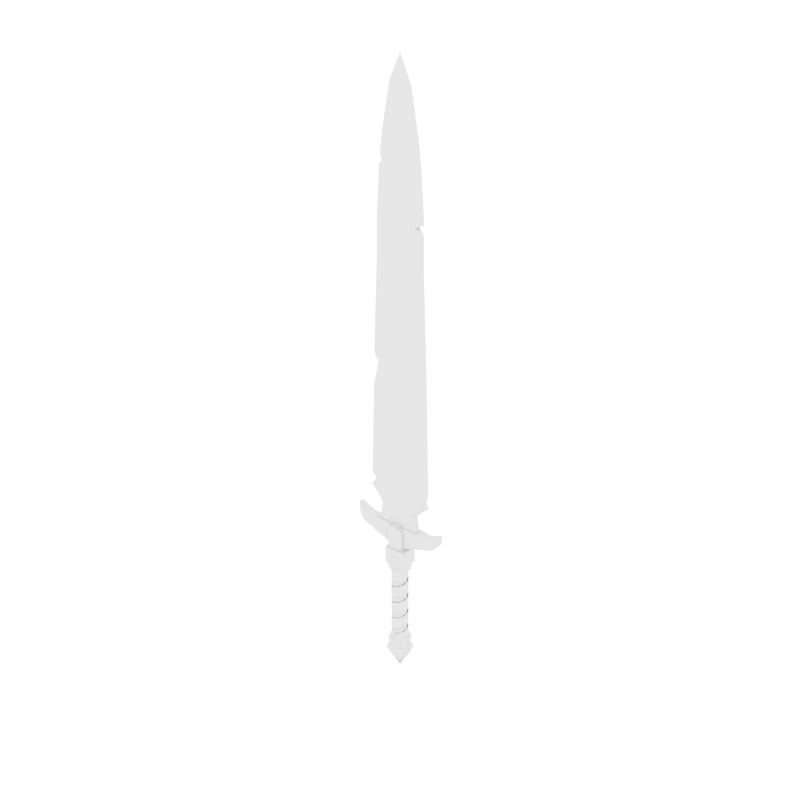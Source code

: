 # Source: Warrior_Sword.blend  (saved by Blender 2.79.0; exported with 4.5.12 LTS)
import bpy
from mathutils import Matrix  # noqa: F401  (used for matrix-valued properties, if any)

bpy.ops.wm.read_factory_settings(use_empty=True)
scene = bpy.context.scene
scene.name = 'Scene'

# ---- collections
col_collection_1 = bpy.data.collections.new('Collection 1'); scene.collection.children.link(col_collection_1)

# ---- materials (node trees are filled in below, after node groups)
mat_warrior_sword = bpy.data.materials.new('Warrior_Sword')
mat_warrior_sword.alpha_threshold = 0.0
mat_warrior_sword.roughness = 0.5

# ---- material node trees
mat_warrior_sword.use_nodes = True; mat_warrior_sword.node_tree.nodes.clear()
_N = mat_warrior_sword.node_tree.nodes; _L = mat_warrior_sword.node_tree.links
n0 = _N.new('ShaderNodeOutputMaterial'); n0.name = 'Material Output'; n0.location = (300, 300)
n1 = _N.new('ShaderNodeBsdfDiffuse'); n1.name = 'Diffuse BSDF'; n1.location = (10, 300)
_L.new(n1.outputs[0], n0.inputs[0])
n0.is_active_output = True

# ---- world
world_world = bpy.data.worlds.new('World'); scene.world = world_world
world_world.color = (1.0, 1.0, 1.0)
world_world.use_sun_shadow = False
world_world.sun_shadow_jitter_overblur = 0.0
world_world.cycles.sampling_method = 'NONE'
world_world.cycles.sample_map_resolution = 256

# ---- meshes
me_cylinder_002 = bpy.data.meshes.new('Cylinder.002')
me_cylinder_002.from_pydata([(0.0003142, -0.04327, -0.2421), (0.0003142, -0.04327, -0.2364), (0.01657, -0.04001, -0.2421), (0.01664, -0.03998, -0.2302), (0.03062, -0.03062, -0.2421), (0.03067, -0.03056, -0.2239), (0.04001, -0.01657, -0.2421), (0.04003, -0.0165, -0.2177), (0.0433, 1.855e-09, -0.2421), (0.0433, 7.443e-05, -0.2115), (0.04001, 0.01657, -0.2421), (0.03998, 0.01664, -0.2053), (0.03062, 0.03062, -0.2421), (0.03056, 0.03067, -0.199), (0.01657, 0.04001, -0.2421), (0.0165, 0.04003, -0.1928), (-3.71e-09, 0.0433, -0.2421), (-7.443e-05, 0.0433, -0.1866), (-0.01656, 0.04001, -0.2421), (-0.01664, 0.03998, -0.1804), (-0.03058, 0.03066, -0.2401), (-0.03067, 0.03056, -0.1742), (-0.03998, 0.01664, -0.2339), (-0.04003, 0.0165, -0.1679), (-0.0433, 7.443e-05, -0.2276), (-0.0433, -7.443e-05, -0.1617), (-0.04003, -0.0165, -0.2214), (-0.03998, -0.01664, -0.1555), (-0.03067, -0.03056, -0.2152), (-0.03056, -0.03067, -0.1493), (-0.01664, -0.03998, -0.209), (-0.0165, -0.04003, -0.143), (-7.442e-05, -0.0433, -0.2028), (7.443e-05, -0.0433, -0.1368), (0.0165, -0.04003, -0.1965), (0.01664, -0.03998, -0.1306), (0.03056, -0.03067, -0.1903), (0.03067, -0.03056, -0.1244), (0.03998, -0.01664, -0.1841), (0.04003, -0.0165, -0.1181), (0.0433, -7.441e-05, -0.1779), (0.0433, 7.444e-05, -0.1119), (0.04003, 0.0165, -0.1716), (0.03998, 0.01664, -0.1057), (0.03067, 0.03056, -0.1654), (0.03056, 0.03067, -0.09947), (0.01664, 0.03998, -0.1592), (0.0165, 0.04003, -0.09324), (7.443e-05, 0.0433, -0.153), (-7.443e-05, 0.0433, -0.08702), (-0.0165, 0.04003, -0.1467), (-0.01664, 0.03998, -0.0808), (-0.03056, 0.03067, -0.1405), (-0.03067, 0.03056, -0.07457), (-0.03998, 0.01664, -0.1343), (-0.04003, 0.0165, -0.06835), (-0.0433, 7.44e-05, -0.1281), (-0.0433, -7.445e-05, -0.06213), (-0.04003, -0.0165, -0.1218), (-0.03998, -0.01664, -0.0559), (-0.03067, -0.03056, -0.1156), (-0.03056, -0.03067, -0.04968), (-0.01664, -0.03998, -0.1094), (-0.0165, -0.04003, -0.04345), (-7.441e-05, -0.0433, -0.1032), (7.444e-05, -0.0433, -0.03723), (0.0165, -0.04003, -0.09695), (0.01664, -0.03998, -0.03101), (0.03056, -0.03067, -0.09073), (0.03067, -0.03056, -0.02478), (0.03998, -0.01664, -0.0845), (0.04003, -0.0165, -0.01856), (0.0433, -7.442e-05, -0.07828), (0.0433, 7.443e-05, -0.01234), (0.04003, 0.0165, -0.07206), (0.03998, 0.01664, -0.006112), (0.03067, 0.03056, -0.06583), (0.03056, 0.03067, 0.0001116), (0.01664, 0.03998, -0.05961), (0.0165, 0.04003, 0.006335), (7.44e-05, 0.0433, -0.05338), (-7.445e-05, 0.0433, 0.01256), (-0.0165, 0.04003, -0.04716), (-0.01664, 0.03998, 0.01878), (-0.03057, 0.03067, -0.04094), (-0.03067, 0.03056, 0.02501), (-0.03998, 0.01664, -0.03471), (-0.04003, 0.0165, 0.03123), (-0.0433, 7.437e-05, -0.02849), (-0.0433, -7.448e-05, 0.03745), (-0.04003, -0.0165, -0.02227), (-0.03998, -0.01664, 0.04368), (-0.03067, -0.03056, -0.01604), (-0.03056, -0.03067, 0.0499), (-0.01664, -0.03998, -0.009819), (-0.0165, -0.04003, 0.05612), (-7.442e-05, -0.0433, -0.003595), (7.443e-05, -0.0433, 0.06235), (0.0165, -0.04003, 0.002628), (0.01664, -0.03998, 0.06857), (0.03056, -0.03067, 0.008852), (0.03067, -0.03056, 0.0748), (0.03998, -0.01664, 0.01508), (0.04003, -0.0165, 0.08102), (0.0433, -7.44e-05, 0.0213), (0.0433, 7.445e-05, 0.08724), (0.04003, 0.0165, 0.02752), (0.03998, 0.01664, 0.09347), (0.03067, 0.03057, 0.03375), (0.03056, 0.03067, 0.09969), (0.01664, 0.03998, 0.03997), (0.0165, 0.04003, 0.1059), (7.437e-05, 0.0433, 0.04619), (-7.448e-05, 0.0433, 0.1121), (-0.0165, 0.04003, 0.05242), (-0.01664, 0.03998, 0.1184), (-0.03056, 0.03067, 0.05864), (-0.03067, 0.03056, 0.1246), (-0.03998, 0.01664, 0.06486), (-0.04003, 0.0165, 0.1308), (-0.0433, 7.442e-05, 0.07109), (-0.0433, -7.443e-05, 0.137), (-0.04003, -0.0165, 0.07731), (-0.03998, -0.01664, 0.1433), (-0.03067, -0.03056, 0.08354), (-0.03056, -0.03067, 0.1495), (-0.01664, -0.03998, 0.08976), (-0.01651, -0.04003, 0.1557), (-7.44e-05, -0.0433, 0.09598), (3.498e-05, -0.0433, 0.1609), (0.0165, -0.04003, 0.1022), (0.01657, -0.04001, 0.1609), (0.03057, -0.03067, 0.1084), (0.03062, -0.03062, 0.1609), (0.03998, -0.01664, 0.1147), (0.04001, -0.01657, 0.1609), (0.0433, -7.437e-05, 0.1209), (0.0433, 5.564e-08, 0.1609), (0.04003, 0.0165, 0.1271), (0.04001, 0.01657, 0.1609), (0.03067, 0.03057, 0.1333), (0.03062, 0.03062, 0.1609), (0.01664, 0.03998, 0.1395), (0.01657, 0.04001, 0.1609), (7.442e-05, 0.0433, 0.1458), (-2.782e-09, 0.0433, 0.1609), (-0.0165, 0.04003, 0.152), (-0.01657, 0.04001, 0.1609), (-0.03037, 0.03082, 0.1582), (-0.03037, 0.03082, 0.1609), (0.04072, 0.04072, 0.232), (0.04072, -0.04072, 0.232), (0.04072, 0.04072, 0.4063), (0.04072, -0.04072, 0.4063), (0.2224, 0.02198, 0.3735), (0.2224, -0.02198, 0.3735), (0.2133, 0.02198, 0.4338), (0.2133, -0.02198, 0.4338), (0.2478, 0.01719, 0.4029), (0.2388, 0.02198, 0.4469), (0.2478, -0.01719, 0.4029), (0.2388, -0.02198, 0.4469), (0.1798, 0.02198, 0.4225), (0.1463, 0.02491, 0.424), (0.1798, -0.02198, 0.4225), (0.1463, -0.02491, 0.424), (0.1798, -0.02198, 0.356), (0.1457, -0.02491, 0.3421), (0.1798, 0.02198, 0.356), (0.1457, 0.02491, 0.3421), (0.2582, 0.0125, 0.4631), (0.2559, 0.0125, 0.4389), (0.2559, -0.0125, 0.4389), (0.2582, -0.0125, 0.4631), (0.05813, 0.04596, 0.2008), (0.05813, -0.04596, 0.2008), (0.05813, 0.04596, 0.2909), (0.05813, -0.04596, 0.2909), (0.04848, 0.03138, 0.2299), (0.04848, -0.03138, 0.2299), (0.04848, 0.03138, 0.1577), (0.04848, -0.03138, 0.1577), (0.1526, 0.02198, 0.4225), (0.1526, -0.02198, 0.4225), (0.1522, -0.02198, 0.352), (0.1522, 0.02198, 0.352), (0.1227, 0.02491, 0.424), (0.06893, 0.02491, 0.424), (0.06893, -0.02491, 0.424), (0.1227, -0.02491, 0.424), (0.06893, -0.02491, 0.32), (0.1227, -0.02491, 0.3393), (0.06893, 0.02491, 0.32), (0.1227, 0.02491, 0.3393), (-0.04072, 0.04072, 0.232), (-0.04072, -0.04072, 0.232), (-0.04072, 0.04072, 0.4063), (-0.04072, -0.04072, 0.4063), (0.0, 0.05759, 0.232), (0.0, -0.05759, 0.232), (0.0, 0.05759, 0.4409), (0.0, -0.05759, 0.4409), (-0.2224, 0.02198, 0.3735), (-0.2224, -0.02198, 0.3735), (-0.2133, 0.02198, 0.4338), (-0.2133, -0.02198, 0.4338), (0.0, -0.02491, 0.424), (0.0, 0.02491, 0.424), (0.0, -0.02491, 0.2769), (0.0, 0.02491, 0.2769), (-0.2478, 0.01719, 0.4029), (-0.2388, 0.02198, 0.4469), (-0.2478, -0.01719, 0.4029), (-0.2388, -0.02198, 0.4469), (-0.1798, 0.02198, 0.4225), (-0.1463, 0.02491, 0.424), (-0.1798, -0.02198, 0.4225), (-0.1463, -0.02491, 0.424), (-0.1798, -0.02198, 0.356), (-0.1457, -0.02491, 0.3421), (-0.1798, 0.02198, 0.356), (-0.1457, 0.02491, 0.3421), (-0.2582, 0.0125, 0.4631), (-0.2559, 0.0125, 0.4389), (-0.2559, -0.0125, 0.4389), (-0.2582, -0.0125, 0.4631), (-0.05813, 0.04596, 0.2008), (-0.05813, -0.04596, 0.2008), (-0.05813, 0.04596, 0.2909), (-0.05813, -0.04596, 0.2909), (0.0, 0.06499, 0.2008), (0.0, -0.06499, 0.2008), (0.0, 0.06499, 0.3088), (0.0, -0.06499, 0.3088), (-0.04848, 0.03138, 0.2299), (-0.04848, -0.03138, 0.2299), (0.0, 0.04437, 0.2299), (0.0, -0.04437, 0.2299), (-0.04848, 0.03138, 0.1577), (0.0, 0.04437, 0.1577), (0.0, -0.04437, 0.1577), (-0.04848, -0.03138, 0.1577), (-0.1526, 0.02198, 0.4225), (-0.1526, -0.02198, 0.4225), (-0.1522, -0.02198, 0.352), (-0.1522, 0.02198, 0.352), (-0.1227, 0.02491, 0.424), (-0.06893, 0.02491, 0.424), (-0.06893, -0.02491, 0.424), (-0.1227, -0.02491, 0.424), (-0.06893, -0.02491, 0.32), (-0.1227, -0.02491, 0.3393), (-0.06893, 0.02491, 0.32), (-0.1227, 0.02491, 0.3393), (0.04072, 0.04072, 0.2702), (0.05759, -2.517e-09, 0.2702), (0.04072, -0.04072, 0.2702), (0.02948, -0.02948, 0.2462), (0.02948, 0.02948, 0.2462), (0.04169, -2.9e-09, 0.2462), (0.06941, 0.01685, 0.4121), (0.06941, -0.01685, 0.4121), (0.1256, -1.314e-09, 0.4121), (0.1062, 0.01685, 0.4121), (0.1062, -0.01685, 0.4121), (0.07832, -1.313e-09, 2.485), (0.09148, -1.313e-09, 2.413), (0.03636, 0.01685, 2.576), (0.05935, 0.01685, 2.441), (0.05935, -0.01685, 2.441), (0.03636, -0.01685, 2.576), (0.05753, -1.313e-09, 2.588), (0.05417, -0.01685, 1.984), (0.04623, -0.01685, 2.252), (0.0413, -0.01685, 2.376), (0.09668, 0.01685, 1.984), (0.08733, 0.01685, 2.252), (0.06831, 0.01685, 2.376), (0.09668, -0.01685, 1.984), (0.08733, -0.01685, 2.252), (0.06831, -0.01685, 2.376), (0.0413, 0.01685, 2.376), (0.04623, 0.01685, 2.252), (0.05417, 0.01685, 1.984), (0.09948, -1.313e-09, 2.376), (0.1161, -1.313e-09, 2.252), (0.1347, -3.898e-09, 2.004), (0.06121, 0.01685, 1.291), (0.1568, -1.314e-09, 1.291), (0.1165, -0.01685, 1.291), (0.06121, -0.01685, 1.291), (0.1165, 0.01685, 1.291), (0.04513, 0.01685, 0.5854), (0.1802, -1.469e-09, 0.5887), (0.1471, -0.01685, 0.5876), (0.04513, -0.01685, 0.5854), (0.1471, 0.01685, 0.5876), (0.1307, -0.01685, 0.6178), (0.0456, -0.01685, 0.6339), (0.1307, 0.01685, 0.6178), (0.0456, 0.01685, 0.6339), (0.1665, 1.8e-09, 0.619), (0.1331, -0.01685, 0.6326), (0.05775, -0.01685, 0.656), (0.1331, 0.01685, 0.6326), (0.05775, 0.01685, 0.656), (0.1763, 2.885e-09, 0.6661), (0.04349, -0.01685, 2.441), (0.04349, 0.01685, 2.441), (-0.04072, 0.04072, 0.2702), (-0.05759, -2.517e-09, 0.2702), (-0.04072, -0.04072, 0.2702), (-0.02948, -0.02948, 0.2462), (-0.02948, 0.02948, 0.2462), (-0.04169, -2.9e-09, 0.2462), (-0.06962, 0.01685, 0.4121), (-0.06962, -0.01685, 0.4121), (-0.1258, -1.314e-09, 0.4121), (-0.1064, 0.01685, 0.4121), (-0.1064, -0.01685, 0.4121), (-0.07823, -1.313e-09, 2.485), (-0.09139, -1.313e-09, 2.413), (-0.03628, 0.01685, 2.576), (-0.05926, 0.01685, 2.441), (-0.05926, -0.01685, 2.441), (-0.03628, -0.01685, 2.576), (-0.05744, -1.313e-09, 2.588), (-0.05409, -0.01685, 1.984), (-0.04614, -0.01685, 2.252), (-0.04121, -0.01685, 2.376), (-0.0966, 0.01685, 1.984), (-0.08724, 0.01685, 2.252), (-0.06822, 0.01685, 2.376), (-0.0966, -0.01685, 1.984), (-0.08724, -0.01685, 2.252), (-0.06822, -0.01685, 2.376), (-0.04121, 0.01685, 2.376), (-0.04614, 0.01685, 2.252), (-0.05409, 0.01685, 1.984), (-0.0994, -1.313e-09, 2.376), (-0.1175, -1.313e-09, 2.229), (-0.1332, -1.313e-09, 1.984), (0.0, 0.05759, 0.2702), (0.0, -0.05759, 0.2702), (0.0, 0.04169, 0.2462), (0.0, -0.04169, 0.2462), (-0.0001047, -0.01685, 0.4121), (-0.0001047, 0.01685, 0.4121), (4.183e-05, -0.0002817, 2.709), (4.183e-05, -0.01685, 2.668), (4.183e-05, 0.01685, 2.668), (4.183e-05, 0.01685, 1.984), (4.183e-05, 0.01685, 2.252), (4.183e-05, 0.01685, 2.376), (4.183e-05, -0.01685, 2.376), (4.183e-05, -0.01685, 2.252), (4.183e-05, -0.01685, 1.984), (-0.06121, 0.01685, 1.291), (0.0, -0.01685, 1.291), (-0.1616, -3.236e-10, 1.156), (-0.1165, -0.01685, 1.291), (0.0, 0.01685, 1.291), (-0.06121, -0.01685, 1.291), (-0.1165, 0.01685, 1.291), (-0.04513, 0.01685, 0.5854), (0.0, -0.01685, 0.5854), (-0.1815, 2.36e-09, 0.5943), (-0.1503, -0.01685, 0.6054), (0.0, 0.01685, 0.5854), (-0.04513, -0.01685, 0.5854), (-0.1503, 0.01685, 0.6054), (-0.1148, -0.01685, 0.6339), (0.0, 0.01685, 0.6339), (-0.0456, -0.01685, 0.6339), (-0.1148, 0.01685, 0.6339), (-0.0456, 0.01685, 0.6339), (0.0, -0.01685, 0.6339), (-0.1507, 3.852e-09, 0.6339), (-0.1362, -0.01685, 0.6583), (0.0, 0.01685, 0.656), (-0.05775, -0.01685, 0.656), (-0.1362, 0.01685, 0.6583), (-0.05775, 0.01685, 0.656), (0.0, -0.01685, 0.656), (-0.176, 2.168e-09, 0.6648), (4.183e-05, -0.01685, 2.441), (-0.04341, -0.01685, 2.441), (-0.04341, 0.01685, 2.441), (4.183e-05, 0.01685, 2.441), (2.782e-09, 0.0, -0.4673), (0.05033, -0.05033, -0.3454), (0.05033, 0.05033, -0.3454), (0.07118, -4.951e-09, -0.3454), (-0.05033, -0.05033, -0.3454), (-0.05033, 0.05033, -0.3454), (-0.07118, -4.951e-09, -0.3454), (-7.397e-10, 0.07118, -0.3454), (-7.397e-10, -0.07118, -0.3454), (-2.923e-10, -0.0512, -0.3155), (-2.923e-10, 0.0512, -0.3155), (-0.0512, -3.561e-09, -0.3155), (-0.0362, 0.0362, -0.3155), (-0.0362, -0.0362, -0.3155), (0.0512, -3.561e-09, -0.3155), (0.0362, 0.0362, -0.3155), (0.0362, -0.0362, -0.3155), (0.04297, -0.04297, -0.2801), (0.04297, 0.04297, -0.2801), (0.06077, -4.227e-09, -0.2801), (-0.04297, -0.04297, -0.2801), (-0.04297, 0.04297, -0.2801), (-0.06077, -4.227e-09, -0.2801), (0.0, 0.06077, -0.2801), (0.0, -0.06077, -0.2801), (0.0, -0.04169, -0.2327), (0.0, 0.04169, -0.2327), (-0.04169, -2.9e-09, -0.2327), (-0.02948, 0.02948, -0.2327), (-0.02948, -0.02948, -0.2327), (0.04169, -2.9e-09, -0.2327), (0.02948, 0.02948, -0.2327), (0.02948, -0.02948, -0.2327), (0.1337, -1.313e-09, 1.957), (0.09668, 0.001341, 1.984), (-0.1568, -1.149e-09, 1.321), (-0.1165, -0.0007396, 1.291), (-0.1117, -1.313e-09, 2.276), (-0.08724, 0.000895, 2.252), (0.03582, 0.01685, 0.5199), (-0.0001047, -0.01685, 0.5199), (0.1098, -1.435e-09, 0.5199), (0.0904, -0.01685, 0.5199), (-0.0001047, 0.01685, 0.5199), (0.03582, -0.01685, 0.5199), (0.0904, 0.01685, 0.5199), (-0.03603, 0.01685, 0.5199), (-0.1106, 1.548e-09, 0.5199), (-0.09208, -0.01685, 0.5199), (-0.03603, -0.01685, 0.5199), (-0.09208, 0.01685, 0.5199), (0.09917, -0.01685, 1.798), (0.05458, 0.01685, 1.798), (4.183e-05, -0.01685, 1.798), (4.183e-05, 0.01685, 1.798), (0.05458, -0.01685, 1.798), (0.09917, 0.01685, 1.798), (-0.1357, -1.27e-09, 1.806), (-0.09909, -0.01685, 1.798), (-0.0545, 0.01685, 1.798), (-0.0545, -0.01685, 1.798), (-0.09909, 0.01685, 1.798), (0.1361, -1.313e-09, 1.778)], [], [(0, 2, 3, 1), (2, 4, 5, 3), (4, 6, 7, 5), (6, 8, 9, 7), (8, 10, 11, 9), (10, 12, 13, 11), (12, 14, 15, 13), (14, 16, 17, 15), (16, 18, 19, 17), (18, 20, 21, 19), (20, 22, 23, 21), (22, 24, 25, 23), (24, 26, 27, 25), (26, 28, 29, 27), (28, 30, 31, 29), (30, 32, 33, 31), (32, 34, 35, 33), (34, 36, 37, 35), (36, 38, 39, 37), (38, 40, 41, 39), (40, 42, 43, 41), (42, 44, 45, 43), (44, 46, 47, 45), (46, 48, 49, 47), (48, 50, 51, 49), (50, 52, 53, 51), (52, 54, 55, 53), (54, 56, 57, 55), (56, 58, 59, 57), (58, 60, 61, 59), (60, 62, 63, 61), (62, 64, 65, 63), (64, 66, 67, 65), (66, 68, 69, 67), (68, 70, 71, 69), (70, 72, 73, 71), (72, 74, 75, 73), (74, 76, 77, 75), (76, 78, 79, 77), (78, 80, 81, 79), (80, 82, 83, 81), (82, 84, 85, 83), (84, 86, 87, 85), (86, 88, 89, 87), (88, 90, 91, 89), (90, 92, 93, 91), (92, 94, 95, 93), (94, 96, 97, 95), (96, 98, 99, 97), (98, 100, 101, 99), (100, 102, 103, 101), (102, 104, 105, 103), (104, 106, 107, 105), (106, 108, 109, 107), (108, 110, 111, 109), (110, 112, 113, 111), (112, 114, 115, 113), (114, 116, 117, 115), (116, 118, 119, 117), (118, 120, 121, 119), (120, 122, 123, 121), (122, 124, 125, 123), (124, 126, 127, 125), (126, 128, 129, 127), (128, 130, 131, 129), (130, 132, 133, 131), (132, 134, 135, 133), (134, 136, 137, 135), (136, 138, 139, 137), (138, 140, 141, 139), (140, 142, 143, 141), (142, 144, 145, 143), (144, 146, 147, 145), (146, 148, 149, 147), (150, 198, 200, 152), (199, 151, 153, 201), (151, 150, 152, 153), (152, 200, 201, 153), (154, 156, 159, 158), (191, 193, 169, 167), (155, 166, 168, 154), (157, 164, 166, 155), (156, 162, 164, 157), (199, 198, 150, 151), (187, 207, 206, 188), (158, 159, 170, 171), (189, 191, 167, 165), (192, 209, 207, 187), (182, 183, 164, 162), (188, 206, 208, 190), (183, 184, 166, 164), (190, 208, 209, 192), (184, 185, 168, 166), (186, 189, 165, 163), (185, 182, 162, 168), (154, 168, 162, 156), (156, 157, 161, 159), (157, 155, 160, 161), (155, 154, 158, 160), (172, 171, 170, 173), (160, 158, 171, 172), (159, 161, 173, 170), (161, 160, 172, 173), (176, 232, 233, 177), (231, 230, 174, 175), (174, 176, 177, 175), (175, 177, 233, 231), (230, 232, 176, 174), (237, 179, 178, 236), (240, 239, 180, 181), (179, 237, 240, 181), (178, 179, 181, 180), (236, 178, 180, 239), (169, 163, 182, 185), (167, 169, 185, 184), (165, 167, 184, 183), (163, 165, 183, 182), (187, 188, 189, 186), (188, 190, 191, 189), (190, 192, 193, 191), (192, 187, 186, 193), (193, 186, 163, 169), (194, 196, 200, 198), (199, 201, 197, 195), (195, 197, 196, 194), (196, 197, 201, 200), (202, 210, 211, 204), (251, 219, 221, 253), (203, 202, 220, 218), (205, 203, 218, 216), (204, 205, 216, 214), (199, 195, 194, 198), (247, 248, 206, 207), (210, 223, 222, 211), (249, 217, 219, 251), (252, 247, 207, 209), (242, 214, 216, 243), (248, 250, 208, 206), (243, 216, 218, 244), (250, 252, 209, 208), (244, 218, 220, 245), (246, 215, 217, 249), (245, 220, 214, 242), (202, 204, 214, 220), (204, 211, 213, 205), (205, 213, 212, 203), (203, 212, 210, 202), (224, 225, 222, 223), (212, 224, 223, 210), (211, 222, 225, 213), (213, 225, 224, 212), (228, 229, 233, 232), (231, 227, 226, 230), (226, 227, 229, 228), (227, 231, 233, 229), (230, 226, 228, 232), (237, 236, 234, 235), (240, 241, 238, 239), (235, 241, 240, 237), (234, 238, 241, 235), (236, 239, 238, 234), (221, 245, 242, 215), (219, 244, 245, 221), (217, 243, 244, 219), (215, 242, 243, 217), (247, 246, 249, 248), (248, 249, 251, 250), (250, 251, 253, 252), (252, 253, 246, 247), (253, 221, 215, 246), (259, 255, 256, 257), (258, 254, 255, 259), (257, 256, 343, 345), (344, 342, 254, 258), (277, 281, 308, 268), (277, 268, 266, 284), (284, 266, 269, 280), (267, 350, 348, 271), (443, 351, 283, 441), (267, 271, 265, 268), (271, 270, 269, 265), (271, 348, 349, 270), (268, 265, 266), (265, 269, 266), (280, 269, 307, 274), (444, 272, 356, 442), (272, 273, 355, 356), (273, 274, 354, 355), (274, 307, 385, 354), (440, 278, 272, 444), (278, 279, 273, 272), (279, 280, 274, 273), (451, 422, 278, 440), (285, 279, 278, 286), (284, 280, 279, 285), (445, 275, 422, 451), (275, 276, 285, 286), (276, 277, 284, 285), (441, 283, 275, 445), (282, 276, 275, 283), (281, 277, 276, 282), (351, 352, 282, 283), (353, 388, 308, 281), (304, 305, 287, 291), (304, 291, 288, 306), (306, 288, 289, 302), (302, 289, 290, 303), (303, 290, 358, 383), (379, 361, 287, 305), (432, 368, 292, 428), (433, 295, 365, 429), (431, 294, 295, 433), (430, 293, 294, 431), (434, 296, 293, 430), (434, 428, 292, 296), (368, 372, 300, 292), (295, 298, 376, 365), (294, 297, 298, 295), (293, 301, 297, 294), (296, 299, 301, 293), (296, 292, 300, 299), (372, 379, 305, 300), (298, 303, 383, 376), (297, 302, 303, 298), (301, 306, 302, 297), (299, 304, 306, 301), (299, 300, 305, 304), (352, 353, 281, 282), (307, 269, 270), (385, 307, 270, 349), (268, 308, 267), (308, 388, 350, 267), (314, 312, 311, 310), (313, 314, 310, 309), (312, 345, 343, 311), (344, 313, 309, 342), (332, 323, 387, 336), (332, 339, 321, 323), (339, 335, 324, 321), (322, 326, 348, 350), (443, 448, 338, 351), (322, 323, 320, 326), (326, 320, 324, 325), (326, 325, 349, 348), (323, 321, 320), (320, 321, 324), (335, 329, 386, 324), (449, 442, 356, 327), (327, 356, 355, 328), (328, 355, 354, 329), (329, 354, 385, 386), (447, 449, 327, 333), (333, 327, 328, 334), (334, 328, 329, 335), (360, 424, 425), (340, 341, 333, 334), (339, 426, 334, 335), (359, 360, 425), (330, 341, 340, 331), (331, 427, 426), (448, 450, 330, 338), (337, 338, 330, 331), (336, 337, 331, 332), (351, 338, 337, 352), (353, 336, 387, 388), (381, 363, 357, 382), (381, 384, 359, 363), (384, 378, 360, 359), (378, 380, 362, 360), (380, 383, 358, 362), (379, 382, 357, 361), (432, 435, 364, 368), (438, 429, 365, 369), (437, 438, 369, 367), (436, 437, 367, 366), (439, 436, 366, 370), (439, 370, 364, 435), (368, 364, 375, 372), (369, 365, 376, 373), (367, 369, 373, 371), (366, 367, 371, 377), (370, 366, 377, 374), (370, 374, 375, 364), (372, 375, 382, 379), (373, 376, 383, 380), (371, 373, 380, 378), (377, 371, 378, 384), (374, 377, 384, 381), (374, 381, 382, 375), (352, 337, 336, 353), (386, 325, 324), (385, 349, 325, 386), (323, 322, 387), (387, 322, 350, 388), (392, 390, 389), (397, 393, 389), (391, 392, 389), (399, 404, 391, 396), (406, 413, 398, 405), (411, 410, 401, 400), (398, 402, 393, 397), (403, 405, 390, 392), (410, 412, 399, 401), (412, 407, 404, 399), (413, 409, 402, 398), (401, 399, 396, 394), (404, 403, 392, 391), (421, 414, 413, 406), (414, 418, 409, 413), (417, 415, 412, 410), (408, 406, 405, 403), (405, 398, 397, 390), (407, 408, 403, 404), (409, 411, 400, 402), (394, 396, 389), (396, 391, 389), (259, 257, 421, 419), (345, 312, 418, 414), (393, 395, 389), (390, 397, 389), (257, 345, 414, 421), (400, 401, 394, 395), (420, 419, 408, 407), (395, 394, 389), (258, 259, 419, 420), (344, 258, 420, 415), (314, 313, 417, 416), (313, 344, 415, 417), (312, 314, 416, 418), (415, 420, 407, 412), (416, 417, 410, 411), (418, 416, 411, 409), (402, 400, 395, 393), (419, 421, 406, 408), (275, 423, 422), (278, 423, 286), (286, 423, 275), (422, 423, 278), (446, 341, 330, 450), (446, 447, 333, 341), (425, 363, 359), (425, 424, 363), (426, 339, 332, 331), (334, 427, 340), (426, 427, 334), (340, 427, 331), (318, 439, 435, 315), (318, 317, 436, 439), (317, 319, 437, 436), (319, 316, 438, 437), (316, 346, 429, 438), (347, 315, 435, 432), (263, 260, 428, 434), (263, 434, 430, 262), (262, 430, 431, 264), (264, 431, 433, 261), (261, 433, 429, 346), (347, 432, 428, 260), (424, 360, 447, 446), (424, 446, 450, 363), (357, 363, 450, 448), (360, 362, 449, 447), (362, 358, 442, 449), (361, 357, 448, 443), (287, 441, 445, 291), (291, 445, 451, 288), (288, 451, 440, 289), (289, 440, 444, 290), (290, 444, 442, 358), (361, 443, 441, 287)])
me_cylinder_002.polygons.foreach_set('use_smooth', [True] * 370)
_k = set([(150, 151), (150, 152), (150, 198), (151, 153), (151, 199), (152, 153), (152, 200), (153, 201), (154, 158), (154, 168), (155, 160), (155, 166), (156, 159), (156, 162), (157, 161), (157, 164), (158, 171), (159, 170), (160, 172), (161, 173), (162, 182), (163, 165), (163, 169), (163, 182), (163, 186), (164, 183), (165, 167), (165, 183), (165, 189), (166, 184), (167, 169), (167, 184), (167, 191), (168, 185), (169, 185), (169, 193), (170, 171), (170, 173), (172, 173), (174, 175), (174, 176), (174, 230), (175, 177), (175, 231), (176, 177), (176, 232), (177, 233), (178, 179), (178, 180), (178, 236), (179, 181), (179, 237), (180, 181), (180, 239), (181, 240), (182, 183), (182, 185), (183, 184), (184, 185), (186, 187), (187, 207), (188, 189), (188, 206), (190, 191), (190, 208), (192, 193), (192, 209), (194, 195), (194, 196), (194, 198), (195, 197), (195, 199), (196, 197), (196, 200), (197, 201), (198, 200), (199, 201), (200, 201), (202, 210), (202, 220), (203, 212), (203, 218), (204, 211), (204, 214), (205, 213), (205, 216), (206, 248), (207, 247), (208, 209), (208, 250), (209, 252), (210, 223), (211, 222), (212, 224), (213, 225), (214, 242), (215, 217), (215, 221), (215, 242), (215, 246), (216, 243), (217, 219), (217, 243), (217, 249), (218, 244), (219, 221), (219, 244), (219, 251), (220, 245), (221, 245), (221, 253), (222, 223), (222, 225), (224, 225), (226, 227), (226, 228), (226, 230), (227, 229), (227, 231), (228, 229), (228, 232), (229, 233), (234, 235), (234, 236), (234, 238), (235, 237), (235, 241), (238, 239), (238, 241), (240, 241), (242, 243), (242, 245), (243, 244), (244, 245), (246, 247), (248, 249), (250, 251), (252, 253), (262, 430), (263, 434), (264, 431), (265, 266), (265, 271), (266, 284), (267, 268), (267, 350), (268, 277), (269, 270), (269, 280), (270, 349), (271, 348), (275, 276), (275, 286), (275, 422), (275, 423), (275, 445), (276, 277), (278, 279), (278, 286), (278, 422), (278, 423), (278, 440), (279, 280), (284, 285), (285, 286), (288, 306), (288, 451), (289, 302), (289, 440), (291, 304), (291, 445), (293, 301), (293, 430), (294, 297), (294, 431), (296, 299), (296, 434), (297, 302), (299, 304), (301, 306), (317, 436), (318, 439), (319, 437), (320, 321), (320, 326), (321, 339), (322, 323), (322, 350), (323, 332), (324, 325), (324, 335), (325, 349), (326, 348), (330, 331), (330, 450), (331, 332), (331, 340), (331, 426), (331, 427), (333, 334), (333, 447), (334, 335), (334, 340), (334, 426), (334, 427), (339, 426), (340, 341), (341, 446), (348, 349), (348, 350), (359, 360), (359, 363), (359, 384), (360, 378), (360, 424), (360, 425), (360, 447), (363, 381), (363, 424), (363, 425), (363, 450), (366, 367), (366, 370), (366, 377), (366, 436), (367, 371), (367, 437), (370, 374), (370, 439), (371, 377), (371, 378), (374, 377), (374, 381), (377, 384), (390, 392), (390, 397), (391, 392), (391, 396), (393, 395), (393, 397), (394, 395), (394, 396), (398, 402), (398, 405), (399, 401), (399, 404), (400, 401), (400, 402), (403, 404), (403, 405), (422, 451), (424, 446)])
me_cylinder_002.attributes.new('sharp_edge', 'BOOLEAN', 'EDGE').data.foreach_set('value', [ (min(e.vertices), max(e.vertices)) in _k for e in me_cylinder_002.edges])
_uv = me_cylinder_002.uv_layers.new(name='Default')
_uv.uv.foreach_set('vector', [0.659, 0.5493, 0.6565, 0.5427, 0.6613, 0.5409, 0.6613, 0.5484, 0.6565, 0.5427, 0.654, 0.5362, 0.6613, 0.5334, 0.6613, 0.5409, 0.654, 0.5362, 0.6515, 0.5296, 0.6613, 0.5258, 0.6613, 0.5334, 0.6515, 0.5296, 0.649, 0.523, 0.6613, 0.5183, 0.6613, 0.5258, 0.649, 0.523, 0.6464, 0.5165, 0.6613, 0.5108, 0.6613, 0.5183, 0.6464, 0.5165, 0.6439, 0.5099, 0.6613, 0.5033, 0.6613, 0.5108, 0.6439, 0.5099, 0.6414, 0.5034, 0.6613, 0.4958, 0.6613, 0.5033, 0.6414, 0.5034, 0.6389, 0.4968, 0.6613, 0.4883, 0.6613, 0.4958, 0.6389, 0.4968, 0.6364, 0.4903, 0.6613, 0.4807, 0.6613, 0.4883, 0.6364, 0.4903, 0.6347, 0.4834, 0.6613, 0.4732, 0.6613, 0.4807, 0.6347, 0.4834, 0.6347, 0.4759, 0.6613, 0.4657, 0.6613, 0.4732, 0.6347, 0.4759, 0.6347, 0.4684, 0.6613, 0.4582, 0.6613, 0.4657, 0.6347, 0.4684, 0.6347, 0.4608, 0.6613, 0.4507, 0.6613, 0.4582, 0.6347, 0.4608, 0.6347, 0.4533, 0.6613, 0.4432, 0.6613, 0.4507, 0.6347, 0.4533, 0.6347, 0.4458, 0.6613, 0.4356, 0.6613, 0.4432, 0.6347, 0.4458, 0.6347, 0.4383, 0.6613, 0.4281, 0.6613, 0.4356, 0.6347, 0.4383, 0.6347, 0.4308, 0.6613, 0.4206, 0.6613, 0.4281, 0.6347, 0.4308, 0.6347, 0.4233, 0.6613, 0.4131, 0.6613, 0.4206, 0.6347, 0.4233, 0.6347, 0.4158, 0.6613, 0.4056, 0.6613, 0.4131, 0.6347, 0.4158, 0.6347, 0.4082, 0.6613, 0.3981, 0.6613, 0.4056, 0.6347, 0.4082, 0.6347, 0.4007, 0.6613, 0.3906, 0.6613, 0.3981, 0.6347, 0.4007, 0.6347, 0.3932, 0.6613, 0.383, 0.6613, 0.3906, 0.6347, 0.3932, 0.6347, 0.3857, 0.6613, 0.3755, 0.6613, 0.383, 0.6347, 0.3857, 0.6347, 0.3782, 0.6613, 0.368, 0.6613, 0.3755, 0.6347, 0.3782, 0.6347, 0.3707, 0.6613, 0.3605, 0.6613, 0.368, 0.6347, 0.3707, 0.6347, 0.3631, 0.6613, 0.353, 0.6613, 0.3605, 0.6347, 0.3631, 0.6347, 0.3556, 0.6613, 0.3455, 0.6613, 0.353, 0.6347, 0.3556, 0.6347, 0.3481, 0.6613, 0.3379, 0.6613, 0.3455, 0.6347, 0.3481, 0.6347, 0.3406, 0.6613, 0.3304, 0.6613, 0.3379, 0.6347, 0.3406, 0.6347, 0.3331, 0.6613, 0.3229, 0.6613, 0.3304, 0.6347, 0.3331, 0.6347, 0.3256, 0.6613, 0.3154, 0.6613, 0.3229, 0.6347, 0.3256, 0.6347, 0.318, 0.6613, 0.3079, 0.6613, 0.3154, 0.6347, 0.318, 0.6347, 0.3105, 0.6613, 0.3004, 0.6613, 0.3079, 0.6347, 0.3105, 0.6347, 0.303, 0.6613, 0.2928, 0.6613, 0.3004, 0.6347, 0.303, 0.6347, 0.2955, 0.6613, 0.2853, 0.6613, 0.2928, 0.6347, 0.2955, 0.6347, 0.288, 0.6613, 0.2778, 0.6613, 0.2853, 0.6347, 0.288, 0.6347, 0.2805, 0.6613, 0.2703, 0.6613, 0.2778, 0.6347, 0.2805, 0.6347, 0.2729, 0.6613, 0.2628, 0.6613, 0.2703, 0.6347, 0.2729, 0.6347, 0.2654, 0.6613, 0.2553, 0.6613, 0.2628, 0.6347, 0.2654, 0.6347, 0.2579, 0.6613, 0.2477, 0.6613, 0.2553, 0.6347, 0.2579, 0.6347, 0.2504, 0.6613, 0.2402, 0.6613, 0.2477, 0.6347, 0.2504, 0.6347, 0.2429, 0.6613, 0.2327, 0.6613, 0.2402, 0.6347, 0.2429, 0.6347, 0.2354, 0.6613, 0.2252, 0.6613, 0.2327, 0.6347, 0.2354, 0.6347, 0.2278, 0.6613, 0.2177, 0.6613, 0.2252, 0.6347, 0.2278, 0.6347, 0.2203, 0.6613, 0.2102, 0.6613, 0.2177, 0.6347, 0.2203, 0.6347, 0.2128, 0.6613, 0.2026, 0.6613, 0.2102, 0.6347, 0.2128, 0.6347, 0.2053, 0.6613, 0.1951, 0.6613, 0.2026, 0.6347, 0.2053, 0.6347, 0.1978, 0.6613, 0.1876, 0.6613, 0.1951, 0.6347, 0.1978, 0.6347, 0.1903, 0.6613, 0.1801, 0.6613, 0.1876, 0.6347, 0.1903, 0.6347, 0.1828, 0.6613, 0.1726, 0.6613, 0.1801, 0.6347, 0.1828, 0.6347, 0.1752, 0.6613, 0.1651, 0.6613, 0.1726, 0.6347, 0.1752, 0.6347, 0.1677, 0.6613, 0.1576, 0.6613, 0.1651, 0.6347, 0.1677, 0.6347, 0.1602, 0.6613, 0.15, 0.6613, 0.1576, 0.6347, 0.1602, 0.6347, 0.1527, 0.6613, 0.1425, 0.6613, 0.15, 0.6347, 0.1527, 0.6347, 0.1452, 0.6613, 0.135, 0.6613, 0.1425, 0.6347, 0.1452, 0.6347, 0.1377, 0.6613, 0.1275, 0.6613, 0.135, 0.6347, 0.1377, 0.6347, 0.1301, 0.6613, 0.12, 0.6613, 0.1275, 0.6347, 0.1301, 0.6347, 0.1226, 0.6613, 0.1125, 0.6613, 0.12, 0.6347, 0.1226, 0.6347, 0.1151, 0.6613, 0.1049, 0.6613, 0.1125, 0.6347, 0.1151, 0.6347, 0.1076, 0.6613, 0.09742, 0.6613, 0.1049, 0.6347, 0.1076, 0.6347, 0.1001, 0.6613, 0.08991, 0.6613, 0.09742, 0.6347, 0.1001, 0.6347, 0.09256, 0.6613, 0.08239, 0.6613, 0.08991, 0.6347, 0.09256, 0.6347, 0.08504, 0.6613, 0.07487, 0.6613, 0.08239, 0.6347, 0.08504, 0.6347, 0.07753, 0.6609, 0.06752, 0.6613, 0.07487, 0.6347, 0.07753, 0.6347, 0.07001, 0.6584, 0.06096, 0.6609, 0.06752, 0.6347, 0.07001, 0.6347, 0.0625, 0.6559, 0.0544, 0.6584, 0.06096, 0.6347, 0.0625, 0.6347, 0.05498, 0.6534, 0.04785, 0.6559, 0.0544, 0.6347, 0.05498, 0.6347, 0.04746, 0.6508, 0.04129, 0.6534, 0.04785, 0.6347, 0.04746, 0.6347, 0.03995, 0.6483, 0.03474, 0.6508, 0.04129, 0.6347, 0.03995, 0.6347, 0.03243, 0.6458, 0.02818, 0.6483, 0.03474, 0.6347, 0.03243, 0.6347, 0.02491, 0.6433, 0.02162, 0.6458, 0.02818, 0.6347, 0.02491, 0.6347, 0.0174, 0.6408, 0.01507, 0.6433, 0.02162, 0.6347, 0.0174, 0.6347, 0.009882, 0.6383, 0.008509, 0.6408, 0.01507, 0.6347, 0.009882, 0.6347, 0.002366, 0.6358, 0.001953, 0.6383, 0.008509, 0.755, 0.07514, 0.755, 0.09416, 0.6649, 0.09416, 0.6798, 0.07514, 0.755, 0.02097, 0.755, 0.04, 0.6798, 0.04, 0.6649, 0.02097, 0.755, 0.04, 0.755, 0.07514, 0.6798, 0.07514, 0.6798, 0.04, 0.1225, 0.009232, 0.1455, 0.001953, 0.1455, 0.05166, 0.1225, 0.04438, 0.5059, 0.01842, 0.4799, 0.02232, 0.4742, 0.01135, 0.4933, 0.007297, 0.8939, 0.09219, 0.8724, 0.09219, 0.8724, 0.08216, 0.8939, 0.08216, 0.8927, 0.04514, 0.8927, 0.06501, 0.8737, 0.06501, 0.8737, 0.04514, 0.6187, 0.02236, 0.6139, 0.03683, 0.5852, 0.03684, 0.5927, 0.01846, 0.003215, 0.2111, 0.003215, 0.1958, 0.02219, 0.1958, 0.02219, 0.2111, 0.6824, 0.151, 0.6824, 0.2007, 0.6649, 0.1934, 0.6649, 0.1582, 0.001953, 0.1479, 0.001953, 0.1182, 0.02345, 0.1182, 0.02345, 0.1479, 0.4933, 0.007297, 0.4742, 0.01135, 0.4673, 0.001953, 0.4778, 0.003001, 0.6145, 0.06177, 0.578, 0.06177, 0.5791, 0.05181, 0.6145, 0.05155, 0.529, 0.08492, 0.5476, 0.1147, 0.4842, 0.1147, 0.4842, 0.08492, 0.003215, 0.1841, 0.02219, 0.1841, 0.02219, 0.1958, 0.003215, 0.1958, 0.6145, 0.08495, 0.6145, 0.1147, 0.551, 0.1147, 0.5696, 0.08495, 0.6139, 0.04859, 0.5834, 0.04875, 0.5852, 0.03684, 0.6139, 0.03683, 0.8939, 0.1168, 0.8939, 0.1519, 0.8724, 0.1519, 0.8724, 0.1168, 0.8927, 0.07705, 0.8737, 0.07705, 0.8737, 0.06501, 0.8927, 0.06501, 0.001953, 0.1711, 0.02345, 0.1711, 0.02345, 0.1813, 0.001953, 0.1813, 0.5152, 0.04871, 0.4848, 0.04855, 0.4848, 0.03679, 0.5135, 0.0368, 0.5059, 0.01842, 0.5135, 0.0368, 0.4848, 0.03679, 0.4799, 0.02232, 0.003215, 0.2111, 0.02219, 0.2111, 0.02219, 0.2235, 0.003215, 0.2235, 0.6187, 0.02236, 0.5927, 0.01846, 0.6053, 0.007242, 0.6244, 0.01134, 0.8927, 0.04514, 0.8737, 0.04514, 0.8758, 0.0284, 0.8906, 0.0284, 0.8886, 0.01244, 0.8778, 0.01244, 0.8778, 0.001953, 0.8886, 0.001953, 0.8906, 0.0284, 0.8758, 0.0284, 0.8778, 0.01244, 0.8886, 0.01244, 0.003215, 0.2235, 0.02219, 0.2235, 0.01809, 0.2344, 0.007309, 0.2344, 0.6244, 0.01134, 0.6053, 0.007242, 0.6208, 0.002931, 0.6313, 0.001953, 0.9517, 0.04983, 0.9255, 0.05805, 0.9255, 0.001953, 0.9517, 0.01017, 0.9712, 0.1043, 0.9712, 0.04824, 0.9963, 0.05645, 0.9963, 0.09612, 0.7586, 0.09441, 0.7975, 0.09441, 0.7975, 0.1341, 0.7586, 0.1341, 0.7586, 0.1341, 0.7975, 0.1341, 0.8052, 0.1605, 0.7586, 0.1605, 0.7586, 0.06802, 0.8052, 0.06802, 0.7975, 0.09441, 0.7586, 0.09441, 0.9226, 0.1308, 0.9226, 0.1091, 0.9488, 0.1021, 0.9596, 0.1209, 0.9362, 0.07943, 0.8992, 0.08934, 0.8992, 0.06768, 0.9254, 0.06067, 0.8088, 0.04528, 0.8088, 0.02361, 0.84, 0.02361, 0.84, 0.04528, 0.8088, 0.07236, 0.8088, 0.04528, 0.84, 0.04528, 0.84, 0.07236, 0.8088, 0.09402, 0.8088, 0.07236, 0.84, 0.07236, 0.84, 0.09402, 0.5195, 0.05177, 0.4842, 0.05151, 0.4848, 0.04855, 0.5152, 0.04871, 0.8939, 0.08216, 0.8724, 0.08216, 0.8737, 0.07705, 0.8927, 0.07705, 0.6145, 0.05155, 0.5791, 0.05181, 0.5834, 0.04875, 0.6139, 0.04859, 0.001953, 0.1813, 0.02345, 0.1813, 0.02219, 0.1841, 0.003215, 0.1841, 0.001953, 0.1479, 0.02345, 0.1479, 0.02345, 0.1711, 0.001953, 0.1711, 0.6145, 0.08495, 0.5696, 0.08495, 0.578, 0.06177, 0.6145, 0.06177, 0.8939, 0.1168, 0.8724, 0.1168, 0.8724, 0.09219, 0.8939, 0.09219, 0.529, 0.08492, 0.4842, 0.08492, 0.4842, 0.06173, 0.5207, 0.06173, 0.5207, 0.06173, 0.4842, 0.06173, 0.4842, 0.05151, 0.5195, 0.05177, 0.755, 0.1132, 0.6798, 0.1132, 0.6649, 0.09416, 0.755, 0.09416, 0.755, 0.02097, 0.6649, 0.02097, 0.6798, 0.001953, 0.755, 0.001953, 0.755, 0.1483, 0.6798, 0.1483, 0.6798, 0.1132, 0.755, 0.1132, 0.1686, 0.009232, 0.1686, 0.04438, 0.1455, 0.05166, 0.1455, 0.001953, 0.5059, 0.2109, 0.4933, 0.222, 0.4742, 0.218, 0.4799, 0.207, 0.8671, 0.06168, 0.8671, 0.07171, 0.8456, 0.07171, 0.8456, 0.06168, 0.8659, 0.1087, 0.8469, 0.1087, 0.8469, 0.08886, 0.8659, 0.08886, 0.6187, 0.207, 0.5927, 0.2109, 0.5852, 0.1926, 0.6139, 0.1926, 0.003215, 0.02523, 0.02219, 0.02523, 0.02219, 0.0405, 0.003215, 0.0405, 0.6824, 0.151, 0.7, 0.1582, 0.7, 0.1934, 0.6824, 0.2007, 0.001953, 0.08842, 0.02345, 0.08842, 0.02345, 0.1182, 0.001953, 0.1182, 0.4933, 0.222, 0.4778, 0.2263, 0.4673, 0.2274, 0.4742, 0.218, 0.6145, 0.1676, 0.6145, 0.1779, 0.5791, 0.1776, 0.578, 0.1676, 0.529, 0.1444, 0.4842, 0.1444, 0.4842, 0.1147, 0.5476, 0.1147, 0.003215, 0.05225, 0.003215, 0.0405, 0.02219, 0.0405, 0.02219, 0.05225, 0.6145, 0.1444, 0.5696, 0.1444, 0.551, 0.1147, 0.6145, 0.1147, 0.6139, 0.1808, 0.6139, 0.1926, 0.5852, 0.1926, 0.5834, 0.1806, 0.8671, 0.03704, 0.8456, 0.03704, 0.8456, 0.001953, 0.8671, 0.001953, 0.8659, 0.07682, 0.8659, 0.08886, 0.8469, 0.08886, 0.8469, 0.07682, 0.001953, 0.06523, 0.001953, 0.05501, 0.02345, 0.05501, 0.02345, 0.06523, 0.5152, 0.1806, 0.5135, 0.1925, 0.4848, 0.1925, 0.4848, 0.1808, 0.5059, 0.2109, 0.4799, 0.207, 0.4848, 0.1925, 0.5135, 0.1925, 0.003215, 0.02523, 0.003215, 0.01285, 0.02219, 0.01285, 0.02219, 0.02523, 0.6187, 0.207, 0.6244, 0.2181, 0.6053, 0.2222, 0.5927, 0.2109, 0.8659, 0.1087, 0.8638, 0.1255, 0.849, 0.1255, 0.8469, 0.1087, 0.8618, 0.1414, 0.8618, 0.1519, 0.851, 0.1519, 0.851, 0.1414, 0.8638, 0.1255, 0.8618, 0.1414, 0.851, 0.1414, 0.849, 0.1255, 0.003215, 0.01285, 0.007309, 0.001953, 0.01809, 0.001953, 0.02219, 0.01285, 0.6244, 0.2181, 0.6313, 0.2274, 0.6208, 0.2265, 0.6053, 0.2222, 0.8992, 0.04983, 0.8992, 0.01017, 0.9255, 0.001953, 0.9255, 0.05805, 0.9712, 0.1043, 0.9461, 0.09612, 0.9461, 0.05645, 0.9712, 0.04824, 0.7586, 0.04162, 0.7586, 0.001953, 0.7975, 0.001953, 0.7975, 0.04162, 0.7586, 0.1869, 0.7586, 0.1605, 0.8052, 0.1605, 0.7975, 0.1869, 0.7586, 0.06802, 0.7586, 0.04162, 0.7975, 0.04162, 0.8052, 0.06802, 0.9226, 0.1308, 0.9596, 0.1209, 0.9596, 0.1425, 0.9335, 0.1496, 0.9362, 0.07943, 0.9362, 0.1011, 0.91, 0.1081, 0.8992, 0.08934, 0.8088, 0.001953, 0.84, 0.001953, 0.84, 0.02361, 0.8088, 0.02361, 0.8088, 0.1157, 0.84, 0.1157, 0.84, 0.1428, 0.8088, 0.1428, 0.8088, 0.09402, 0.84, 0.09402, 0.84, 0.1157, 0.8088, 0.1157, 0.5195, 0.1776, 0.5152, 0.1806, 0.4848, 0.1808, 0.4842, 0.1778, 0.8671, 0.07171, 0.8659, 0.07682, 0.8469, 0.07682, 0.8456, 0.07171, 0.6145, 0.1779, 0.6139, 0.1808, 0.5834, 0.1806, 0.5791, 0.1776, 0.001953, 0.05501, 0.003215, 0.05225, 0.02219, 0.05225, 0.02345, 0.05501, 0.001953, 0.08842, 0.001953, 0.06523, 0.02345, 0.06523, 0.02345, 0.08842, 0.6145, 0.1444, 0.6145, 0.1676, 0.578, 0.1676, 0.5696, 0.1444, 0.8671, 0.03704, 0.8671, 0.06168, 0.8456, 0.06168, 0.8456, 0.03704, 0.529, 0.1444, 0.5207, 0.1676, 0.4842, 0.1676, 0.4842, 0.1444, 0.5207, 0.1676, 0.5195, 0.1776, 0.4842, 0.1778, 0.4842, 0.1676, 0.3869, 0.3199, 0.3872, 0.3324, 0.3721, 0.3323, 0.3723, 0.3196, 0.4015, 0.32, 0.4021, 0.3324, 0.3872, 0.3324, 0.3869, 0.3199, 0.3723, 0.3196, 0.3721, 0.3323, 0.3564, 0.3319, 0.3579, 0.3188, 0.416, 0.32, 0.4171, 0.3318, 0.4021, 0.3324, 0.4015, 0.32, 0.118, 0.1471, 0.1065, 0.147, 0.1087, 0.1191, 0.1155, 0.1192, 0.118, 0.1471, 0.1155, 0.1192, 0.1308, 0.131, 0.1333, 0.1469, 0.2924, 0.8534, 0.29, 0.8693, 0.2749, 0.881, 0.2771, 0.8531, 0.1082, 0.06036, 0.09375, 0.02209, 0.09454, 0.001953, 0.1201, 0.05491, 0.08961, 0.3962, 0.09535, 0.3153, 0.1193, 0.3156, 0.1129, 0.3978, 0.1082, 0.06036, 0.1201, 0.05491, 0.1267, 0.09977, 0.1155, 0.1192, 0.2786, 0.9453, 0.2672, 0.9397, 0.2749, 0.881, 0.2859, 0.9006, 0.2786, 0.9453, 0.2539, 0.9978, 0.253, 0.9773, 0.2672, 0.9397, 0.1155, 0.1192, 0.1267, 0.09977, 0.1308, 0.131, 0.2859, 0.9006, 0.2749, 0.881, 0.29, 0.8693, 0.2771, 0.8531, 0.2749, 0.881, 0.2681, 0.8812, 0.2655, 0.8533, 0.27, 0.6024, 0.2772, 0.6845, 0.2531, 0.6848, 0.2469, 0.6042, 0.2772, 0.6845, 0.2657, 0.8005, 0.2456, 0.8003, 0.2531, 0.6848, 0.2657, 0.8005, 0.2655, 0.8533, 0.2478, 0.8537, 0.2456, 0.8003, 0.2655, 0.8533, 0.2681, 0.8812, 0.249, 0.8818, 0.2478, 0.8537, 0.2888, 0.6007, 0.2963, 0.6843, 0.2772, 0.6845, 0.27, 0.6024, 0.2963, 0.6843, 0.2833, 0.8009, 0.2657, 0.8005, 0.2772, 0.6845, 0.2833, 0.8009, 0.2771, 0.8531, 0.2655, 0.8533, 0.2657, 0.8005, 0.3056, 0.5904, 0.3114, 0.6663, 0.2963, 0.6843, 0.2888, 0.6007, 0.2977, 0.8017, 0.2833, 0.8009, 0.2963, 0.6843, 0.3124, 0.698, 0.2924, 0.8534, 0.2771, 0.8531, 0.2833, 0.8009, 0.2977, 0.8017, 0.1319, 0.3994, 0.1382, 0.3158, 0.1543, 0.3335, 0.1485, 0.4095, 0.1382, 0.3158, 0.1244, 0.1992, 0.1388, 0.1984, 0.1542, 0.3019, 0.1244, 0.1992, 0.118, 0.1471, 0.1333, 0.1469, 0.1388, 0.1984, 0.1129, 0.3978, 0.1193, 0.3156, 0.1382, 0.3158, 0.1319, 0.3994, 0.1068, 0.1997, 0.1244, 0.1992, 0.1382, 0.3158, 0.1193, 0.3156, 0.1065, 0.147, 0.118, 0.1471, 0.1244, 0.1992, 0.1068, 0.1997, 0.09535, 0.3153, 0.08684, 0.2, 0.1068, 0.1997, 0.1193, 0.3156, 0.08876, 0.1467, 0.08999, 0.1186, 0.1087, 0.1191, 0.1065, 0.147, 0.138, 0.8976, 0.1051, 0.8887, 0.09796, 0.6154, 0.1219, 0.6159, 0.138, 0.8976, 0.1219, 0.6159, 0.1408, 0.6163, 0.1575, 0.8827, 0.3148, 0.1173, 0.298, 0.3839, 0.2791, 0.3843, 0.2953, 0.1025, 0.2953, 0.1025, 0.2791, 0.3843, 0.2551, 0.3848, 0.2624, 0.1114, 0.2624, 0.1114, 0.2551, 0.3848, 0.2285, 0.3854, 0.2375, 0.1107, 0.08033, 0.8895, 0.07137, 0.6147, 0.09796, 0.6154, 0.1051, 0.8887, 0.08247, 0.9488, 0.08149, 0.9203, 0.1009, 0.9196, 0.09814, 0.9485, 0.2553, 0.05179, 0.2581, 0.08054, 0.2387, 0.07987, 0.2396, 0.0513, 0.2792, 0.05267, 0.3016, 0.08326, 0.2581, 0.08054, 0.2553, 0.05179, 0.2905, 0.05187, 0.3176, 0.08368, 0.3016, 0.08326, 0.2792, 0.05267, 0.122, 0.9475, 0.1444, 0.9168, 0.1604, 0.9162, 0.1333, 0.9481, 0.122, 0.9475, 0.09814, 0.9485, 0.1009, 0.9196, 0.1444, 0.9168, 0.08149, 0.9203, 0.08069, 0.8992, 0.1003, 0.8985, 0.1009, 0.9196, 0.2581, 0.08054, 0.2575, 0.1016, 0.2379, 0.101, 0.2387, 0.07987, 0.3016, 0.08326, 0.2945, 0.09607, 0.2575, 0.1016, 0.2581, 0.08054, 0.3176, 0.08368, 0.3117, 0.09706, 0.2945, 0.09607, 0.3016, 0.08326, 0.1444, 0.9168, 0.1372, 0.904, 0.1544, 0.903, 0.1604, 0.9162, 0.1444, 0.9168, 0.1009, 0.9196, 0.1003, 0.8985, 0.1372, 0.904, 0.08069, 0.8992, 0.08033, 0.8895, 0.1051, 0.8887, 0.1003, 0.8985, 0.2575, 0.1016, 0.2624, 0.1114, 0.2375, 0.1107, 0.2379, 0.101, 0.2945, 0.09607, 0.2953, 0.1025, 0.2624, 0.1114, 0.2575, 0.1016, 0.3117, 0.09706, 0.3148, 0.1173, 0.2953, 0.1025, 0.2945, 0.09607, 0.1372, 0.904, 0.138, 0.8976, 0.1575, 0.8827, 0.1544, 0.903, 0.1372, 0.904, 0.1003, 0.8985, 0.1051, 0.8887, 0.138, 0.8976, 0.08684, 0.2, 0.08876, 0.1467, 0.1065, 0.147, 0.1068, 0.1997, 0.2681, 0.8812, 0.2749, 0.881, 0.2672, 0.9397, 0.249, 0.8818, 0.2681, 0.8812, 0.2672, 0.9397, 0.253, 0.9773, 0.1155, 0.1192, 0.1087, 0.1191, 0.1082, 0.06036, 0.1087, 0.1191, 0.08999, 0.1186, 0.09375, 0.02209, 0.1082, 0.06036, 0.3295, 0.3157, 0.3435, 0.3178, 0.3403, 0.3301, 0.3234, 0.3256, 0.4304, 0.3189, 0.4445, 0.3169, 0.4509, 0.3276, 0.433, 0.3315, 0.3435, 0.3178, 0.3579, 0.3188, 0.3564, 0.3319, 0.3403, 0.3301, 0.416, 0.32, 0.4304, 0.3189, 0.433, 0.3315, 0.4171, 0.3318, 0.05978, 0.1455, 0.06456, 0.1175, 0.07135, 0.1178, 0.07124, 0.1461, 0.05978, 0.1455, 0.04496, 0.1441, 0.04854, 0.1281, 0.06456, 0.1175, 0.2034, 0.8565, 0.2186, 0.8549, 0.2232, 0.883, 0.2072, 0.8724, 0.07634, 0.05914, 0.06493, 0.05278, 0.09454, 0.001953, 0.09375, 0.02209, 0.08961, 0.3962, 0.06645, 0.3946, 0.07163, 0.3154, 0.09535, 0.3153, 0.07634, 0.05914, 0.06456, 0.1175, 0.05488, 0.09714, 0.06493, 0.05278, 0.2248, 0.9475, 0.2138, 0.9035, 0.2232, 0.883, 0.2357, 0.941, 0.2248, 0.9475, 0.2357, 0.941, 0.253, 0.9773, 0.2539, 0.9978, 0.06456, 0.1175, 0.04854, 0.1281, 0.05488, 0.09714, 0.2138, 0.9035, 0.2072, 0.8724, 0.2232, 0.883, 0.2186, 0.8549, 0.2301, 0.8543, 0.23, 0.8826, 0.2232, 0.883, 0.2236, 0.6057, 0.2469, 0.6042, 0.2531, 0.6848, 0.2294, 0.685, 0.2294, 0.685, 0.2531, 0.6848, 0.2456, 0.8003, 0.2253, 0.8004, 0.2253, 0.8004, 0.2456, 0.8003, 0.2478, 0.8537, 0.2301, 0.8543, 0.2301, 0.8543, 0.2478, 0.8537, 0.249, 0.8818, 0.23, 0.8826, 0.2046, 0.6069, 0.2236, 0.6057, 0.2294, 0.685, 0.2111, 0.6848, 0.2111, 0.6848, 0.2294, 0.685, 0.2253, 0.8004, 0.2071, 0.8005, 0.2071, 0.8005, 0.2253, 0.8004, 0.2301, 0.8543, 0.2186, 0.8549, 0.1777, 0.3867, 0.1605, 0.4043, 0.1705, 0.3862, 0.1929, 0.7873, 0.1938, 0.6846, 0.2111, 0.6848, 0.2071, 0.8005, 0.2034, 0.8565, 0.1961, 0.8146, 0.2071, 0.8005, 0.2186, 0.8549, 0.1593, 0.3235, 0.1777, 0.3867, 0.1705, 0.3862, 0.05325, 0.3156, 0.03604, 0.316, 0.03426, 0.2135, 0.04834, 0.2001, 0.04834, 0.2001, 0.04083, 0.1994, 0.03691, 0.1859, 0.06645, 0.3946, 0.0475, 0.3934, 0.05325, 0.3156, 0.07163, 0.3154, 0.06654, 0.2001, 0.07163, 0.3154, 0.05325, 0.3156, 0.04834, 0.2001, 0.07124, 0.1461, 0.06654, 0.2001, 0.04834, 0.2001, 0.05978, 0.1455, 0.09535, 0.3153, 0.07163, 0.3154, 0.06654, 0.2001, 0.08684, 0.2, 0.08876, 0.1467, 0.07124, 0.1461, 0.07135, 0.1178, 0.08999, 0.1186, 0.02193, 0.8901, 0.02052, 0.6135, 0.04471, 0.6141, 0.05551, 0.8903, 0.02193, 0.8901, 0.003404, 0.8881, 0.001953, 0.6764, 0.02052, 0.6135, 0.1605, 0.1121, 0.1792, 0.1102, 0.1777, 0.3867, 0.1593, 0.3235, 0.1792, 0.1102, 0.2128, 0.1099, 0.2019, 0.3861, 0.1777, 0.3867, 0.2128, 0.1099, 0.2375, 0.1107, 0.2285, 0.3854, 0.2019, 0.3861, 0.08033, 0.8895, 0.05551, 0.8903, 0.04471, 0.6141, 0.07137, 0.6147, 0.08247, 0.9488, 0.0668, 0.9495, 0.06208, 0.9209, 0.08149, 0.9203, 0.2239, 0.05076, 0.2396, 0.0513, 0.2387, 0.07987, 0.2192, 0.07929, 0.1995, 0.04987, 0.2239, 0.05076, 0.2192, 0.07929, 0.1744, 0.08612, 0.1885, 0.04845, 0.1995, 0.04987, 0.1744, 0.08612, 0.1593, 0.08082, 0.04232, 0.9504, 0.03134, 0.9517, 0.001953, 0.9188, 0.01742, 0.9144, 0.04232, 0.9504, 0.01742, 0.9144, 0.06208, 0.9209, 0.0668, 0.9495, 0.08149, 0.9203, 0.06208, 0.9209, 0.06105, 0.8998, 0.08069, 0.8992, 0.2192, 0.07929, 0.2387, 0.07987, 0.2379, 0.101, 0.2183, 0.1004, 0.1744, 0.08612, 0.2192, 0.07929, 0.2183, 0.1004, 0.1883, 0.0996, 0.1593, 0.08082, 0.1744, 0.08612, 0.1883, 0.0996, 0.1709, 0.09909, 0.01742, 0.9144, 0.001953, 0.9188, 0.01375, 0.9012, 0.03108, 0.9006, 0.01742, 0.9144, 0.03108, 0.9006, 0.06105, 0.8998, 0.06208, 0.9209, 0.08069, 0.8992, 0.06105, 0.8998, 0.05551, 0.8903, 0.08033, 0.8895, 0.2183, 0.1004, 0.2379, 0.101, 0.2375, 0.1107, 0.2128, 0.1099, 0.1883, 0.0996, 0.2183, 0.1004, 0.2128, 0.1099, 0.1792, 0.1102, 0.1709, 0.09909, 0.1883, 0.0996, 0.1792, 0.1102, 0.1605, 0.1121, 0.03108, 0.9006, 0.01375, 0.9012, 0.003404, 0.8881, 0.02193, 0.8901, 0.03108, 0.9006, 0.02193, 0.8901, 0.05551, 0.8903, 0.06105, 0.8998, 0.08684, 0.2, 0.06654, 0.2001, 0.07124, 0.1461, 0.08876, 0.1467, 0.23, 0.8826, 0.2357, 0.941, 0.2232, 0.883, 0.249, 0.8818, 0.253, 0.9773, 0.2357, 0.941, 0.23, 0.8826, 0.06456, 0.1175, 0.07634, 0.05914, 0.07135, 0.1178, 0.07135, 0.1178, 0.07634, 0.05914, 0.09375, 0.02209, 0.08999, 0.1186, 0.3935, 0.06394, 0.3783, 0.06148, 0.3987, 0.001953, 0.3633, 0.05584, 0.3484, 0.04642, 0.3987, 0.001953, 0.4089, 0.06343, 0.3935, 0.06394, 0.3987, 0.001953, 0.4256, 0.07334, 0.4088, 0.07627, 0.4089, 0.06343, 0.4247, 0.05986, 0.3749, 0.08831, 0.3585, 0.08453, 0.3596, 0.06917, 0.3758, 0.07418, 0.4607, 0.08284, 0.442, 0.08517, 0.4424, 0.06814, 0.4588, 0.06278, 0.3596, 0.06917, 0.3437, 0.06207, 0.3484, 0.04642, 0.3633, 0.05584, 0.3922, 0.07657, 0.3758, 0.07418, 0.3783, 0.06148, 0.3935, 0.06394, 0.442, 0.08517, 0.4249, 0.08815, 0.4256, 0.07334, 0.4424, 0.06814, 0.4249, 0.08815, 0.4081, 0.0901, 0.4088, 0.07627, 0.4256, 0.07334, 0.3585, 0.08453, 0.3418, 0.07948, 0.3437, 0.06207, 0.3596, 0.06917, 0.4424, 0.06814, 0.4256, 0.07334, 0.4247, 0.05986, 0.441, 0.05285, 0.4088, 0.07627, 0.3922, 0.07657, 0.3935, 0.06394, 0.4089, 0.06343, 0.375, 0.1082, 0.3598, 0.1068, 0.3585, 0.08453, 0.3749, 0.08831, 0.3598, 0.1068, 0.345, 0.1053, 0.3418, 0.07948, 0.3585, 0.08453, 0.4358, 0.1083, 0.4209, 0.1089, 0.4249, 0.08815, 0.442, 0.08517, 0.3915, 0.09022, 0.3749, 0.08831, 0.3758, 0.07418, 0.3922, 0.07657, 0.3758, 0.07418, 0.3596, 0.06917, 0.3633, 0.05584, 0.3783, 0.06148, 0.4081, 0.0901, 0.3915, 0.09022, 0.3922, 0.07657, 0.4088, 0.07627, 0.3418, 0.07948, 0.3234, 0.07466, 0.3283, 0.05435, 0.3437, 0.06207, 0.441, 0.05285, 0.4247, 0.05986, 0.3987, 0.001953, 0.4247, 0.05986, 0.4089, 0.06343, 0.3987, 0.001953, 0.3869, 0.3199, 0.3723, 0.3196, 0.375, 0.1082, 0.3903, 0.1091, 0.3579, 0.3188, 0.3435, 0.3178, 0.345, 0.1053, 0.3598, 0.1068, 0.3484, 0.04642, 0.3331, 0.0322, 0.3987, 0.001953, 0.3783, 0.06148, 0.3633, 0.05584, 0.3987, 0.001953, 0.3723, 0.3196, 0.3579, 0.3188, 0.3598, 0.1068, 0.375, 0.1082, 0.4588, 0.06278, 0.4424, 0.06814, 0.441, 0.05285, 0.4591, 0.04165, 0.4057, 0.1093, 0.3903, 0.1091, 0.3915, 0.09022, 0.4081, 0.0901, 0.4591, 0.04165, 0.441, 0.05285, 0.3987, 0.001953, 0.4015, 0.32, 0.3869, 0.3199, 0.3903, 0.1091, 0.4057, 0.1093, 0.416, 0.32, 0.4015, 0.32, 0.4057, 0.1093, 0.4209, 0.1089, 0.4445, 0.3169, 0.4304, 0.3189, 0.4358, 0.1083, 0.45, 0.1084, 0.4304, 0.3189, 0.416, 0.32, 0.4209, 0.1089, 0.4358, 0.1083, 0.3435, 0.3178, 0.3295, 0.3157, 0.3306, 0.1045, 0.345, 0.1053, 0.4209, 0.1089, 0.4057, 0.1093, 0.4081, 0.0901, 0.4249, 0.08815, 0.45, 0.1084, 0.4358, 0.1083, 0.442, 0.08517, 0.4607, 0.08284, 0.345, 0.1053, 0.3306, 0.1045, 0.3234, 0.07466, 0.3418, 0.07948, 0.3437, 0.06207, 0.3283, 0.05435, 0.3331, 0.0322, 0.3484, 0.04642, 0.3903, 0.1091, 0.375, 0.1082, 0.3749, 0.08831, 0.3915, 0.09022, 0.1382, 0.3158, 0.1456, 0.3161, 0.1543, 0.3335, 0.2963, 0.6843, 0.3049, 0.6837, 0.3124, 0.698, 0.1542, 0.3019, 0.1456, 0.3161, 0.1382, 0.3158, 0.3114, 0.6663, 0.3049, 0.6837, 0.2963, 0.6843, 0.03057, 0.3887, 0.03604, 0.316, 0.05325, 0.3156, 0.0475, 0.3934, 0.1876, 0.6116, 0.2046, 0.6069, 0.2111, 0.6848, 0.1938, 0.6846, 0.01271, 0.6141, 0.02052, 0.6135, 0.001953, 0.6764, 0.01271, 0.6141, 0.003379, 0.5959, 0.02052, 0.6135, 0.03691, 0.1859, 0.04496, 0.1441, 0.05978, 0.1455, 0.04834, 0.2001, 0.2071, 0.8005, 0.1988, 0.8014, 0.1929, 0.7873, 0.1961, 0.8146, 0.1988, 0.8014, 0.2071, 0.8005, 0.03426, 0.2135, 0.04083, 0.1994, 0.04834, 0.2001, 0.03862, 0.9976, 0.04232, 0.9504, 0.0668, 0.9495, 0.05428, 0.9967, 0.03862, 0.9976, 0.02762, 0.998, 0.03134, 0.9517, 0.04232, 0.9504, 0.185, 0.001953, 0.196, 0.002464, 0.1995, 0.04987, 0.1885, 0.04845, 0.196, 0.002464, 0.2116, 0.003581, 0.2239, 0.05076, 0.1995, 0.04987, 0.2116, 0.003581, 0.2411, 0.004872, 0.2396, 0.0513, 0.2239, 0.05076, 0.08395, 0.9955, 0.05428, 0.9967, 0.0668, 0.9495, 0.08247, 0.9488, 0.1293, 0.9946, 0.1136, 0.9946, 0.09814, 0.9485, 0.122, 0.9475, 0.1293, 0.9946, 0.122, 0.9475, 0.1333, 0.9481, 0.1403, 0.9943, 0.2973, 0.005647, 0.2905, 0.05187, 0.2792, 0.05267, 0.2862, 0.005428, 0.2862, 0.005428, 0.2792, 0.05267, 0.2553, 0.05179, 0.2706, 0.005537, 0.2706, 0.005537, 0.2553, 0.05179, 0.2396, 0.0513, 0.2411, 0.004872, 0.08395, 0.9955, 0.08247, 0.9488, 0.09814, 0.9485, 0.1136, 0.9946, 0.1605, 0.4043, 0.1777, 0.3867, 0.2046, 0.6069, 0.1876, 0.6116, 0.003379, 0.5959, 0.03057, 0.3887, 0.0475, 0.3934, 0.02052, 0.6135, 0.04471, 0.6141, 0.02052, 0.6135, 0.0475, 0.3934, 0.06645, 0.3946, 0.1777, 0.3867, 0.2019, 0.3861, 0.2236, 0.6057, 0.2046, 0.6069, 0.2019, 0.3861, 0.2285, 0.3854, 0.2469, 0.6042, 0.2236, 0.6057, 0.07137, 0.6147, 0.04471, 0.6141, 0.06645, 0.3946, 0.08961, 0.3962, 0.09796, 0.6154, 0.1129, 0.3978, 0.1319, 0.3994, 0.1219, 0.6159, 0.1219, 0.6159, 0.1319, 0.3994, 0.1485, 0.4095, 0.1408, 0.6163, 0.298, 0.3839, 0.3056, 0.5904, 0.2888, 0.6007, 0.2791, 0.3843, 0.2791, 0.3843, 0.2888, 0.6007, 0.27, 0.6024, 0.2551, 0.3848, 0.2551, 0.3848, 0.27, 0.6024, 0.2469, 0.6042, 0.2285, 0.3854, 0.07137, 0.6147, 0.08961, 0.3962, 0.1129, 0.3978, 0.09796, 0.6154])
me_cylinder_002.materials.append(mat_warrior_sword)
me_cylinder_002.use_remesh_preserve_volume = False
me_cylinder_002.use_remesh_preserve_attributes = False
me_cylinder_002.use_mirror_vertex_groups = False
me_cylinder_002.update()
me_cylinder_002.normals_split_custom_set([tuple(v) for v in zip(*[iter([0.1972, -0.9804, 0.0009074, 0.3834, -0.9236, 0.0005187, 0.4258, -0.9048, 0.0004226, 0.1972, -0.9804, 0.0009074, 0.3834, -0.9236, 0.0005187, 0.7073, -0.7069, 9.311e-05, 0.7389, -0.6738, 8.933e-05, 0.4258, -0.9048, 0.0004226, 0.7073, -0.7069, 9.311e-05, 0.9241, -0.3823, 6.872e-05, 0.9405, -0.3399, 6.676e-05, 0.7389, -0.6738, 8.933e-05, 0.9241, -0.3823, 6.872e-05, 1.0, 0.0005487, 5.52e-05, 0.999, 0.04581, 5.395e-05, 0.9405, -0.3399, 6.676e-05, 1.0, 0.0005487, 5.52e-05, 0.9236, 0.3832, 4.556e-05, 0.9054, 0.4246, 4.452e-05, 0.999, 0.04581, 5.395e-05, 0.9236, 0.3832, 4.556e-05, 0.7067, 0.7076, 3.835e-05, 0.674, 0.7387, 3.767e-05, 0.9054, 0.4246, 4.452e-05, 0.7067, 0.7076, 3.835e-05, 0.3821, 0.9241, 3.365e-05, 0.3401, 0.9404, 3.319e-05, 0.674, 0.7387, 3.767e-05, 0.3821, 0.9241, 3.365e-05, -0.0006494, 1.0, 4.123e-05, -0.04563, 0.999, 4.333e-05, 0.3401, 0.9404, 3.319e-05, -0.0006494, 1.0, 4.123e-05, -0.3758, 0.9267, 6.59e-05, -0.4243, 0.9055, 7.005e-05, -0.04563, 0.999, 4.333e-05, -0.3758, 0.9267, 6.59e-05, -0.6839, 0.7296, 6.325e-05, -0.7383, 0.6745, 5.432e-05, -0.4243, 0.9055, 7.005e-05, -0.6839, 0.7296, 6.325e-05, -0.9058, 0.4238, 2.234e-05, -0.9402, 0.3407, 1.397e-05, -0.7383, 0.6745, 5.432e-05, -0.9058, 0.4238, 2.234e-05, -0.999, 0.04494, -7.764e-08, -0.999, -0.04494, 7.93e-08, -0.9402, 0.3407, 1.397e-05, -0.999, 0.04494, -7.764e-08, -0.9401, -0.3408, 2.339e-07, -0.9058, -0.4238, 1.672e-07, -0.999, -0.04494, 7.93e-08, -0.9401, -0.3408, 2.339e-07, -0.7382, -0.6746, 1.204e-08, -0.6746, -0.7382, -1.204e-08, -0.9058, -0.4238, 1.672e-07, -0.7382, -0.6746, 1.204e-08, -0.4238, -0.9058, -1.563e-07, -0.3408, -0.9401, -2.165e-07, -0.6746, -0.7382, -1.204e-08, -0.4238, -0.9058, -1.563e-07, -0.04494, -0.999, -5.165e-08, 0.04494, -0.999, 1.049e-07, -0.3408, -0.9401, -2.165e-07, -0.04494, -0.999, -5.165e-08, 0.3408, -0.9401, 2.698e-07, 0.4238, -0.9058, 2.096e-07, 0.04494, -0.999, 1.049e-07, 0.3408, -0.9401, 2.698e-07, 0.6746, -0.7382, 4.47e-08, 0.7382, -0.6746, 8.564e-09, 0.4238, -0.9058, 2.096e-07, 0.6746, -0.7382, 4.47e-08, 0.9058, -0.4238, -1.666e-07, 0.9401, -0.3408, -2.328e-07, 0.7382, -0.6746, 8.564e-09, 0.9058, -0.4238, -1.666e-07, 0.999, -0.04493, -7.893e-08, 0.999, 0.04494, 7.726e-08, 0.9401, -0.3408, -2.328e-07, 0.999, -0.04493, -7.893e-08, 0.9401, 0.3408, 1.494e-07, 0.9058, 0.4238, 3.535e-08, 0.999, 0.04494, 7.726e-08, 0.9401, 0.3408, 1.494e-07, 0.7382, 0.6746, -2.628e-07, 0.6746, 0.7382, -3.23e-07, 0.9058, 0.4238, 3.535e-08, 0.7382, 0.6746, -2.628e-07, 0.4238, 0.9058, -4.055e-07, 0.3408, 0.9401, -3.934e-07, 0.6746, 0.7382, -3.23e-07, 0.4238, 0.9058, -4.055e-07, 0.04494, 0.999, -8.431e-08, -0.04494, 0.999, 8.431e-08, 0.3408, 0.9401, -3.934e-07, 0.04494, 0.999, -8.431e-08, -0.3408, 0.9401, 2.698e-07, -0.4238, 0.9058, 2.096e-07, -0.04494, 0.999, 8.431e-08, -0.3408, 0.9401, 2.698e-07, -0.6746, 0.7382, 4.47e-08, -0.7382, 0.6746, 8.564e-09, -0.4238, 0.9058, 2.096e-07, -0.6746, 0.7382, 4.47e-08, -0.9058, 0.4238, -1.679e-07, -0.9401, 0.3408, -2.349e-07, -0.7382, 0.6746, 8.564e-09, -0.9058, 0.4238, -1.679e-07, -0.999, 0.04493, -7.968e-08, -0.999, -0.04494, 7.802e-08, -0.9401, 0.3408, -2.349e-07, -0.999, 0.04493, -7.968e-08, -0.9401, -0.3408, 2.39e-07, -0.9058, -0.4238, 1.754e-07, -0.999, -0.04494, 7.802e-08, -0.9401, -0.3408, 2.39e-07, -0.7382, -0.6746, -4.012e-10, -0.6746, -0.7382, -3.954e-08, -0.9058, -0.4238, 1.754e-07, -0.7382, -0.6746, -4.012e-10, -0.4238, -0.9058, -2.096e-07, -0.3408, -0.9401, -2.698e-07, -0.6746, -0.7382, -3.954e-08, -0.4238, -0.9058, -2.096e-07, -0.04493, -0.999, -8.431e-08, 0.04494, -0.999, 8.431e-08, -0.3408, -0.9401, -2.698e-07, -0.04493, -0.999, -8.431e-08, 0.3408, -0.9401, 1.667e-07, 0.4238, -0.9058, 4.63e-08, 0.04494, -0.999, 8.431e-08, 0.3408, -0.9401, 1.667e-07, 0.6746, -0.7382, -2.577e-07, 0.7382, -0.6746, -3.149e-07, 0.4238, -0.9058, 4.63e-08, 0.6746, -0.7382, -2.577e-07, 0.9058, -0.4238, -3.876e-07, 0.9401, -0.3408, -3.73e-07, 0.7382, -0.6746, -3.149e-07, 0.9058, -0.4238, -3.876e-07, 0.999, -0.04493, -7.866e-08, 0.999, 0.04494, 7.866e-08, 0.9401, -0.3408, -3.73e-07, 0.999, -0.04493, -7.866e-08, 0.9401, 0.3408, 2.339e-07, 0.9058, 0.4238, 1.672e-07, 0.999, 0.04494, 7.866e-08, 0.9401, 0.3408, 2.339e-07, 0.7382, 0.6746, -8.564e-09, 0.6746, 0.7382, -4.47e-08, 0.9058, 0.4238, 1.672e-07, 0.7382, 0.6746, -8.564e-09, 0.4238, 0.9058, -2.096e-07, 0.3408, 0.9401, -2.698e-07, 0.6746, 0.7382, -4.47e-08, 0.4238, 0.9058, -2.096e-07, 0.04493, 0.999, -1.049e-07, -0.04494, 0.999, 5.166e-08, 0.3408, 0.9401, -2.698e-07, 0.04493, 0.999, -1.049e-07, -0.3408, 0.9401, 1.959e-07, -0.4238, 0.9058, 1.236e-07, -0.04494, 0.999, 5.166e-08, -0.3408, 0.9401, 1.959e-07, -0.6746, 0.7382, -3.091e-08, -0.7382, 0.6746, -4.898e-08, -0.4238, 0.9058, 1.236e-07, -0.6746, 0.7382, -3.091e-08, -0.9058, 0.4238, -1.836e-07, -0.9401, 0.3408, -2.442e-07, -0.7382, 0.6746, -4.898e-08, -0.9058, 0.4238, -1.836e-07, -0.999, 0.04493, -8.059e-08, -0.999, -0.04494, 7.56e-08, -0.9401, 0.3408, -2.442e-07, -0.999, 0.04493, -8.059e-08, -0.9401, -0.3408, 2.308e-07, -0.9058, -0.4238, 1.653e-07, -0.999, -0.04494, 7.56e-08, -0.9401, -0.3408, 2.308e-07, -0.7382, -0.6746, 1.204e-08, -0.6746, -0.7382, -1.204e-08, -0.9058, -0.4238, 1.653e-07, -0.7382, -0.6746, 1.204e-08, -0.4238, -0.9058, -1.563e-07, -0.3408, -0.9401, -2.165e-07, -0.6746, -0.7382, -1.204e-08, -0.4238, -0.9058, -1.563e-07, -0.04493, -0.999, -7.226e-08, 0.04494, -0.999, 7.226e-08, -0.3408, -0.9401, -2.165e-07, -0.04493, -0.999, -7.226e-08, 0.3408, -0.9401, 2.577e-07, 0.4238, -0.9058, 2.216e-07, 0.04494, -0.999, 7.226e-08, 0.3408, -0.9401, 2.577e-07, 0.6746, -0.7382, 3.098e-08, 0.7382, -0.6746, -4.429e-08, 0.4238, -0.9058, 2.216e-07, 0.6746, -0.7382, 3.098e-08, 0.9058, -0.4238, -2.407e-07, 0.9401, -0.3408, -2.802e-07, 0.7382, -0.6746, -4.429e-08, 0.9058, -0.4238, -2.407e-07, 0.999, -0.04493, -7.995e-08, 0.999, 0.04494, 7.662e-08, 0.9401, -0.3408, -2.802e-07, 0.999, -0.04493, -7.995e-08, 0.9401, 0.3408, 1.494e-07, 0.9058, 0.4238, 3.535e-08, 0.999, 0.04494, 7.662e-08, 0.9401, 0.3408, 1.494e-07, 0.7382, 0.6746, -2.422e-07, 0.6746, 0.7382, -2.904e-07, 0.9058, 0.4238, 3.535e-08, 0.7382, 0.6746, -2.422e-07, 0.4238, 0.9058, -3.934e-07, 0.3408, 0.9401, -4.055e-07, 0.6746, 0.7382, -2.904e-07, 0.4238, 0.9058, -3.934e-07, 0.04493, 0.999, -9.635e-08, -0.04494, 0.999, 9.635e-08, 0.3408, 0.9401, -4.055e-07, 0.04493, 0.999, -9.635e-08, -0.3408, 0.9401, 2.818e-07, -0.4238, 0.9057, 1.975e-07, -0.04494, 0.999, 9.635e-08, -0.3408, 0.9401, 2.818e-07, -0.6746, 0.7382, 1.204e-08, -0.7382, 0.6746, -1.204e-08, -0.4238, 0.9057, 1.975e-07, -0.6746, 0.7382, 1.204e-08, -0.9058, 0.4238, -1.666e-07, -0.9401, 0.3408, -2.328e-07, -0.7382, 0.6746, -1.204e-08, -0.9058, 0.4238, -1.666e-07, -0.999, 0.04493, -7.893e-08, -0.999, -0.04494, 7.726e-08, -0.9401, 0.3408, -2.328e-07, -0.999, 0.04493, -7.893e-08, -0.9401, -0.3408, 2.73e-07, -0.9057, -0.4238, 2.313e-07, -0.999, -0.04494, 7.726e-08, -0.9401, -0.3408, 2.73e-07, -0.7382, -0.6746, -3.055e-06, -0.6746, -0.7382, -4.935e-06, -0.9057, -0.4238, 2.313e-07, -0.7382, -0.6746, -3.055e-06, -0.4239, -0.9057, -3.005e-05, -0.3435, -0.9392, -4.246e-05, -0.6746, -0.7382, -4.935e-06, -0.4239, -0.9057, -3.005e-05, -0.04528, -0.999, -7.06e-05, 0.02066, -0.9998, -7.317e-05, -0.3435, -0.9392, -4.246e-05, -0.04528, -0.999, -7.06e-05, 0.3402, -0.9403, -6.037e-05, 0.3821, -0.9241, -5.472e-05, 0.02066, -0.9998, -7.317e-05, 0.3402, -0.9403, -6.037e-05, 0.6741, -0.7387, -3.097e-05, 0.7066, -0.7076, -3.143e-05, 0.3821, -0.9241, -5.472e-05, 0.6741, -0.7387, -3.097e-05, 0.9054, -0.4245, -3.552e-05, 0.9236, -0.3833, -3.621e-05, 0.7066, -0.7076, -3.143e-05, 0.9054, -0.4245, -3.552e-05, 0.999, -0.04574, -4.135e-05, 1.0, -0.0006208, -4.207e-05, 0.9236, -0.3833, -3.621e-05, 0.999, -0.04574, -4.135e-05, 0.9404, 0.34, -4.828e-05, 0.9241, 0.3822, -4.929e-05, 1.0, -0.0006208, -4.207e-05, 0.9404, 0.34, -4.828e-05, 0.7388, 0.674, -5.882e-05, 0.7075, 0.7067, -6.046e-05, 0.9241, 0.3822, -4.929e-05, 0.7388, 0.674, -5.882e-05, 0.4247, 0.9053, -7.702e-05, 0.3831, 0.9237, -7.998e-05, 0.7075, 0.7067, -6.046e-05, 0.4247, 0.9053, -7.702e-05, 0.0461, 0.9989, -0.0001101, 0.0002284, 1.0, -0.0001156, 0.3831, 0.9237, -7.998e-05, 0.0461, 0.9989, -0.0001101, -0.3385, 0.941, -0.000627, -0.3823, 0.924, -0.0007786, 0.0002284, 1.0, -0.0001156, -0.3385, 0.941, -0.000627, -0.5538, 0.8326, -0.001385, -0.5538, 0.8326, -0.001385, -0.3823, 0.924, -0.0007786, 0.3827, 0.9239, 0.0, 0.3827, 0.9239, 0.0, 0.3827, 0.9239, 0.0, 0.3827, 0.9239, 0.0, 0.3827, -0.9239, 0.0, 0.3827, -0.9239, 0.0, 0.3827, -0.9239, 0.0, 0.3827, -0.9239, 0.0, 1.0, 0.0, 0.0, 1.0, 0.0, 0.0, 1.0, 0.0, 0.0, 1.0, 0.0, 0.0, 0.6472, 0.0, 0.7623, 0.6472, 0.0, 0.7623, 0.6472, 0.0, 0.7623, 0.6472, 0.0, 0.7623, 0.03735, 0.9993, -0.008387, 0.06642, 0.9977, -0.01491, 0.3429, 0.9392, -0.01965, 0.1826, 0.9829, -0.02417, 0.2295, -3.089e-07, -0.9733, 0.2295, -3.089e-07, -0.9733, 0.1171, 0.0, -0.9931, 0.1171, 0.0, -0.9931, 0.5764, 0.0, -0.8172, 0.2644, 0.0, -0.9644, 0.2644, 0.0, -0.9644, 0.5764, 0.0, -0.8172, 0.06642, -0.9977, -0.01491, -2.607e-08, -1.0, 0.0, -1.942e-08, -1.0, 0.0, 0.03735, -0.9993, -0.008387, -0.3893, 0.0, 0.9211, -0.162, 0.0, 0.9868, -0.162, 0.0, 0.9868, -0.3893, 0.0, 0.9211, 5.816e-08, 0.0, -1.0, 5.816e-08, 0.0, -1.0, 4.653e-07, 0.0, -1.0, 4.653e-07, 0.0, -1.0, 0.0, 0.0, 1.0, 0.0, 0.0, 1.0, 0.0, 0.0, 1.0, 0.0, 0.0, 1.0, 0.1826, 0.9829, -0.02417, 0.3429, 0.9392, -0.01965, 0.4814, 0.8764, -0.01504, 0.4814, 0.8764, -0.01504, 0.0, -1.0, -7.472e-09, 0.0, -1.0, -6.445e-09, 0.0, -1.0, -1.494e-08, 0.0, -1.0, -1.494e-08, 0.0, 1.0, -8.539e-09, 0.0, 1.0, -1.345e-08, 0.0, 1.0, -1.345e-08, 0.0, 1.0, -6.725e-09, 0.0, 0.0, 1.0, 0.0, 0.0, 1.0, -0.162, 0.0, 0.9868, -0.162, 0.0, 0.9868, 0.0, -1.0, 0.0, 0.0, -1.0, 0.0, 0.0, -1.0, 0.0, 0.0, -1.0, 0.0, 0.0, -1.0, 0.0, 0.0, -1.0, 0.0, -1.942e-08, -1.0, 0.0, -2.607e-08, -1.0, 0.0, 0.4371, -6.122e-07, -0.8994, 0.5302, -6.037e-07, -0.8479, 0.5302, -6.037e-07, -0.8479, 0.4371, -6.122e-07, -0.8994, 0.144, 0.0, -0.9896, 0.144, 0.0, -0.9896, 0.2644, 0.0, -0.9644, 0.2644, 0.0, -0.9644, 0.0, 0.0, 1.0, 0.0, 0.0, 1.0, 0.0, 0.0, 1.0, 0.0, 0.0, 1.0, 0.0, 1.0, 0.0, 0.0, 1.0, 0.0, 2.607e-08, 1.0, 0.0, 1.942e-08, 1.0, 0.0, 0.03735, 0.9993, -0.008387, 1.942e-08, 1.0, 0.0, 2.607e-08, 1.0, 0.0, 0.06642, 0.9977, -0.01491, -0.3893, 0.0, 0.9211, -0.3893, 0.0, 0.9211, -0.541, 0.0, 0.841, -0.541, 0.0, 0.841, 0.06642, -0.9977, -0.01491, 0.03735, -0.9993, -0.008387, 0.1826, -0.9829, -0.02417, 0.3429, -0.9392, -0.01965, 0.5764, 0.0, -0.8172, 0.5764, 0.0, -0.8172, 0.8836, 0.0, -0.4682, 0.8836, 0.0, -0.4682, 0.9871, 0.0, -0.16, 0.9871, 0.0, -0.16, 0.9955, 0.0, -0.09526, 0.9955, 0.0, -0.09526, 0.8836, 0.0, -0.4682, 0.8836, 0.0, -0.4682, 0.9871, 0.0, -0.16, 0.9871, 0.0, -0.16, -0.541, 0.0, 0.841, -0.541, 0.0, 0.841, -0.6426, 0.0, 0.7662, -0.6426, 0.0, 0.7662, 0.3429, -0.9392, -0.01965, 0.1826, -0.9829, -0.02417, 0.4814, -0.8764, -0.01504, 0.4814, -0.8764, -0.01504, 0.2939, 0.0, 0.9558, -9.84e-08, 0.0, 1.0, -9.84e-08, 0.0, 1.0, 0.2939, 0.0, 0.9558, 3.61e-08, 0.0, -1.0, 3.61e-08, 0.0, -1.0, 2.888e-07, 0.0, -1.0, 2.888e-07, 0.0, -1.0, 1.0, 0.0, 0.0, 1.0, 0.0, 0.0, 1.0, 0.0, 0.0, 1.0, 0.0, 0.0, 0.3112, -0.9503, 0.0, 0.3112, -0.9503, 0.0, 0.0, -1.0, 0.0, 0.0, -1.0, 0.0, 0.0, 1.0, 0.0, 0.0, 1.0, 0.0, 0.3112, 0.9503, 0.0, 0.3112, 0.9503, 0.0, 0.0, 0.0, 1.0, -2.536e-07, 0.0, 1.0, -2.536e-07, 0.0, 1.0, 0.0, 0.0, 1.0, 0.0, 0.0, -1.0, 0.0, 0.0, -1.0, 0.0, 0.0, -1.0, 0.0, 0.0, -1.0, 0.2589, -0.9659, 0.0, 0.0, -1.0, 0.0, 0.0, -1.0, 0.0, 0.2589, -0.9659, 0.0, 1.0, 0.0, 0.0, 1.0, 0.0, 0.0, 1.0, 0.0, 0.0, 1.0, 0.0, 0.0, 0.0, 1.0, 0.0, 0.2589, 0.9659, 0.0, 0.2589, 0.9659, 0.0, 0.0, 1.0, 0.0, 0.4209, 0.9071, -0.002689, 0.4209, 0.9071, -0.002689, 0.4209, 0.9071, -0.002689, 0.4209, 0.9071, -0.002689, 0.8388, 0.0, -0.5444, 0.8388, 0.0, -0.5444, 0.8388, 0.0, -0.5444, 0.8388, 0.0, -0.5444, 0.4209, -0.9071, -0.002689, 0.4209, -0.9071, -0.002689, 0.4209, -0.9071, -0.002689, 0.4209, -0.9071, -0.002689, 0.2348, 0.0, 0.9721, 0.2348, 0.0, 0.9721, 0.2348, 0.0, 0.9721, 0.2348, 0.0, 0.9721, 0.0, 0.0, 1.0, 0.0, 0.0, 1.0, 0.0, 0.0, 1.0, 0.0, 0.0, 1.0, 0.0, -1.0, 0.0, 0.0, -1.0, 0.0, 0.0, -1.0, -6.445e-09, 0.0, -1.0, -7.472e-09, 0.4371, -6.122e-07, -0.8994, 0.4371, -6.122e-07, -0.8994, 0.2295, -3.089e-07, -0.9733, 0.2295, -3.089e-07, -0.9733, 0.0, 1.0, -8.539e-09, 0.0, 1.0, -6.725e-09, 0.0, 1.0, -7.472e-09, 0.0, 1.0, -6.445e-09, 0.0, 1.0, -6.445e-09, 0.0, 1.0, -7.472e-09, 0.0, 1.0, -1.494e-08, 0.0, 1.0, -1.494e-08, -0.3827, 0.9239, 0.0, -0.3827, 0.9239, 0.0, -0.3827, 0.9239, 0.0, -0.3827, 0.9239, 0.0, -0.3827, -0.9239, 0.0, -0.3827, -0.9239, 0.0, -0.3827, -0.9239, 0.0, -0.3827, -0.9239, 0.0, -1.0, 0.0, 0.0, -1.0, 0.0, 0.0, -1.0, 0.0, 0.0, -1.0, 0.0, 0.0, -0.6472, 0.0, 0.7623, -0.6472, 0.0, 0.7623, -0.6472, 0.0, 0.7623, -0.6472, 0.0, 0.7623, -0.03735, 0.9993, -0.008387, -0.1826, 0.9829, -0.02417, -0.3429, 0.9392, -0.01965, -0.06642, 0.9977, -0.01491, -0.2295, -3.089e-07, -0.9733, -0.1171, 0.0, -0.9931, -0.1171, 0.0, -0.9931, -0.2295, -3.089e-07, -0.9733, -0.5764, 0.0, -0.8172, -0.5764, 0.0, -0.8172, -0.2644, 0.0, -0.9644, -0.2644, 0.0, -0.9644, -0.06642, -0.9977, -0.01491, -0.03735, -0.9993, -0.008387, 1.942e-08, -1.0, 0.0, 2.607e-08, -1.0, 0.0, 0.3893, 0.0, 0.9211, 0.3893, 0.0, 0.9211, 0.162, 0.0, 0.9868, 0.162, 0.0, 0.9868, 5.816e-08, 0.0, -1.0, -3.489e-07, 0.0, -1.0, -3.489e-07, 0.0, -1.0, 5.816e-08, 0.0, -1.0, 0.0, 0.0, 1.0, 0.0, 0.0, 1.0, 0.0, 0.0, 1.0, 0.0, 0.0, 1.0, -0.1826, 0.9829, -0.02417, -0.4814, 0.8764, -0.01504, -0.4814, 0.8764, -0.01504, -0.3429, 0.9392, -0.01965, 0.0, -1.0, -1.494e-08, 0.0, -1.0, -2.989e-08, 0.0, -1.0, -2.989e-08, 0.0, -1.0, -1.289e-08, 0.0, 1.0, -8.539e-09, 0.0, 1.0, -6.725e-09, 0.0, 1.0, -1.345e-08, 0.0, 1.0, -1.345e-08, 0.0, 0.0, 1.0, 0.162, 0.0, 0.9868, 0.162, 0.0, 0.9868, 0.0, 0.0, 1.0, 0.0, -1.0, 0.0, 0.0, -1.0, 0.0, 0.0, -1.0, 0.0, 0.0, -1.0, 0.0, 0.0, -1.0, 0.0, 2.607e-08, -1.0, 0.0, 1.942e-08, -1.0, 0.0, 0.0, -1.0, 0.0, -0.4371, -6.122e-07, -0.8994, -0.4371, -6.122e-07, -0.8994, -0.5302, -6.037e-07, -0.8479, -0.5302, -6.037e-07, -0.8479, -0.144, 0.0, -0.9896, -0.2644, 0.0, -0.9644, -0.2644, 0.0, -0.9644, -0.144, 0.0, -0.9896, 0.0, 0.0, 1.0, 0.0, 0.0, 1.0, 0.0, 0.0, 1.0, 0.0, 0.0, 1.0, 0.0, 1.0, 0.0, -1.942e-08, 1.0, 0.0, -2.607e-08, 1.0, 0.0, 0.0, 1.0, 0.0, -0.03735, 0.9993, -0.008387, -0.06642, 0.9977, -0.01491, -2.607e-08, 1.0, 0.0, -1.942e-08, 1.0, 0.0, 0.3893, 0.0, 0.9211, 0.541, 0.0, 0.841, 0.541, 0.0, 0.841, 0.3893, 0.0, 0.9211, -0.06642, -0.9977, -0.01491, -0.3429, -0.9392, -0.01965, -0.1826, -0.9829, -0.02417, -0.03735, -0.9993, -0.008387, -0.5764, 0.0, -0.8172, -0.8836, 0.0, -0.4682, -0.8836, 0.0, -0.4682, -0.5764, 0.0, -0.8172, -0.9871, 0.0, -0.16, -0.9955, 0.0, -0.09526, -0.9955, 0.0, -0.09526, -0.9871, 0.0, -0.16, -0.8836, 0.0, -0.4682, -0.9871, 0.0, -0.16, -0.9871, 0.0, -0.16, -0.8836, 0.0, -0.4682, 0.541, 0.0, 0.841, 0.6426, 0.0, 0.7662, 0.6426, 0.0, 0.7662, 0.541, 0.0, 0.841, -0.3429, -0.9392, -0.01965, -0.4814, -0.8764, -0.01504, -0.4814, -0.8764, -0.01504, -0.1826, -0.9829, -0.02417, -0.2939, 0.0, 0.9558, -0.2939, 0.0, 0.9558, -9.84e-08, 0.0, 1.0, -9.84e-08, 0.0, 1.0, 3.61e-08, 0.0, -1.0, -2.166e-07, 0.0, -1.0, -2.166e-07, 0.0, -1.0, 3.61e-08, 0.0, -1.0, -1.0, 0.0, 0.0, -1.0, 0.0, 0.0, -1.0, 0.0, 0.0, -1.0, 0.0, 0.0, -0.3112, -0.9503, 0.0, 0.0, -1.0, 0.0, 0.0, -1.0, 0.0, -0.3112, -0.9503, 0.0, 0.0, 1.0, 0.0, -0.3112, 0.9503, 0.0, -0.3112, 0.9503, 0.0, 0.0, 1.0, 0.0, 0.0, 0.0, 1.0, 0.0, 0.0, 1.0, 2.536e-07, 0.0, 1.0, 2.536e-07, 0.0, 1.0, 0.0, 0.0, -1.0, 0.0, 0.0, -1.0, 0.0, 0.0, -1.0, 0.0, 0.0, -1.0, -0.2589, -0.9659, 0.0, -0.2589, -0.9659, 0.0, 0.0, -1.0, 0.0, 0.0, -1.0, 0.0, -1.0, 0.0, 0.0, -1.0, 0.0, 0.0, -1.0, 0.0, 0.0, -1.0, 0.0, 0.0, 0.0, 1.0, 0.0, 0.0, 1.0, 0.0, -0.2589, 0.9659, 0.0, -0.2589, 0.9659, 0.0, -0.4209, 0.9071, -0.002689, -0.4209, 0.9071, -0.002689, -0.4209, 0.9071, -0.002689, -0.4209, 0.9071, -0.002689, -0.8388, 0.0, -0.5444, -0.8388, 0.0, -0.5444, -0.8388, 0.0, -0.5444, -0.8388, 0.0, -0.5444, -0.4209, -0.9071, -0.002689, -0.4209, -0.9071, -0.002689, -0.4209, -0.9071, -0.002689, -0.4209, -0.9071, -0.002689, -0.2348, 0.0, 0.9721, -0.2348, 0.0, 0.9721, -0.2348, 0.0, 0.9721, -0.2348, 0.0, 0.9721, 0.0, 0.0, 1.0, 0.0, 0.0, 1.0, 0.0, 0.0, 1.0, 0.0, 0.0, 1.0, 0.0, -1.0, 0.0, 0.0, -1.0, -1.494e-08, 0.0, -1.0, -1.289e-08, 0.0, -1.0, 0.0, -0.4371, -6.122e-07, -0.8994, -0.2295, -3.089e-07, -0.9733, -0.2295, -3.089e-07, -0.9733, -0.4371, -6.122e-07, -0.8994, 0.0, 1.0, -8.539e-09, 0.0, 1.0, -1.289e-08, 0.0, 1.0, -1.494e-08, 0.0, 1.0, -6.725e-09, 0.0, 1.0, -1.289e-08, 0.0, 1.0, -2.989e-08, 0.0, 1.0, -2.989e-08, 0.0, 1.0, -1.494e-08, 0.9509, -7.935e-08, -0.3095, 0.834, -6.965e-08, -0.5517, 0.5898, -0.5898, -0.5517, 0.6724, -0.6724, -0.3095, 0.6724, 0.6724, -0.3095, 0.5898, 0.5898, -0.5517, 0.834, -6.965e-08, -0.5517, 0.9509, -7.935e-08, -0.3095, 0.6724, -0.6724, -0.3095, 0.5898, -0.5898, -0.5517, 0.0, -0.834, -0.5517, 0.0, -0.9509, -0.3095, -5.951e-08, 0.9509, -0.3095, -1.045e-07, 0.834, -0.5517, 0.5898, 0.5898, -0.5517, 0.6724, 0.6724, -0.3095, -1.973e-08, 1.0, 0.0, -5.014e-09, 1.0, -6.978e-10, -1.73e-08, 1.0, 6.053e-09, -7.684e-08, 1.0, 3.053e-09, 0.4927, 0.8668, 0.07688, 0.5236, 0.8468, 0.09363, 0.5031, 0.86, 0.0856, 0.4921, 0.8672, 0.07582, 0.4921, -0.8672, 0.07582, 0.5031, -0.86, 0.0856, 0.5236, -0.8468, 0.09363, 0.4927, -0.8668, 0.07688, 0.5689, 0.8042, 0.1721, 0.5848, 0.7688, 0.2588, 0.5848, 0.7688, 0.2588, 0.5723, 0.7981, 0.1886, 0.0, 1.0, 4.797e-10, 0.0, 1.0, 1.921e-10, 0.0, 1.0, 7.46e-10, 0.0, 1.0, -2.566e-11, 0.5689, 0.8042, 0.1721, 0.5723, 0.7981, 0.1886, 0.5468, 0.8312, 0.1004, 0.5236, 0.8468, 0.09363, 0.5699, -0.8003, 0.1864, 0.567, -0.8059, 0.1704, 0.5236, -0.8468, 0.09363, 0.5468, -0.8312, 0.1004, 0.5699, -0.8003, 0.1864, 0.5808, -0.7731, 0.255, 0.5808, -0.7731, 0.255, 0.567, -0.8059, 0.1704, 0.5236, 0.8468, 0.09363, 0.5468, 0.8312, 0.1004, 0.5031, 0.86, 0.0856, 0.5468, -0.8312, 0.1004, 0.5236, -0.8468, 0.09363, 0.5031, -0.86, 0.0856, 1.973e-08, -1.0, -4.51e-09, 7.684e-08, -1.0, -1.652e-08, 1.008e-08, -1.0, -1.298e-08, 5.014e-09, -1.0, -2.342e-09, 0.0, -1.0, 3.171e-10, 0.0, -1.0, -2.33e-10, 0.0, -1.0, 0.0, 0.0, -1.0, 2.879e-10, 0.0, -1.0, -2.33e-10, 0.0, -1.0, -7.62e-10, 0.0, -1.0, -2.695e-09, 0.0, -1.0, 0.0, 0.0, -1.0, -7.62e-10, 5.014e-09, -1.0, -2.342e-09, -5.654e-16, -1.0, -2.695e-09, 0.0, -1.0, -2.695e-09, 5.014e-09, -1.0, -2.342e-09, 1.008e-08, -1.0, -1.298e-08, -5.654e-15, -1.0, -8.493e-09, -5.654e-16, -1.0, -2.695e-09, 0.0, -1.0, 4.707e-11, 0.0, -1.0, -4.403e-10, 0.0, -1.0, -2.33e-10, 0.0, -1.0, 3.171e-10, 0.0, -1.0, -4.403e-10, 0.0, -1.0, -1.501e-09, 0.0, -1.0, -7.62e-10, 0.0, -1.0, -2.33e-10, 0.0, -1.0, -1.501e-09, 1.973e-08, -1.0, -4.51e-09, 5.014e-09, -1.0, -2.342e-09, 0.0, -1.0, -7.62e-10, 0.4082, -0.9128, 0.01203, 0.4179, -0.9085, 0.005609, 0.4179, -0.9085, 0.005609, 0.4128, -0.9108, 0.009001, 0.4659, -0.8836, 0.04596, 0.4683, -0.8822, 0.04847, 0.4449, -0.8952, 0.02409, 0.4449, -0.8952, 0.02409, 0.4921, -0.8672, 0.07582, 0.4927, -0.8668, 0.07688, 0.4683, -0.8822, 0.04847, 0.4659, -0.8836, 0.04596, 0.4128, 0.9108, 0.009001, 0.4179, 0.9085, 0.005609, 0.4179, 0.9085, 0.005609, 0.4082, 0.9128, 0.01203, 0.4449, 0.8952, 0.02409, 0.4683, 0.8822, 0.04847, 0.4659, 0.8836, 0.04596, 0.4449, 0.8952, 0.02409, 0.4683, 0.8822, 0.04847, 0.4927, 0.8668, 0.07688, 0.4921, 0.8672, 0.07582, 0.4659, 0.8836, 0.04596, 0.0, 1.0, -2.566e-11, 0.0, 1.0, 7.46e-10, 0.0, 1.0, 1.137e-09, 0.0, 1.0, -6.469e-11, 0.0, 1.0, -7.091e-10, 0.0, 1.0, 0.0, 0.0, 1.0, 1.137e-09, 0.0, 1.0, 7.46e-10, -5.014e-09, 1.0, -6.978e-10, -1.973e-08, 1.0, 0.0, 0.0, 1.0, 0.0, 0.0, 1.0, -7.091e-10, 0.0, 1.0, 1.921e-10, 0.0, 1.0, -3.434e-09, 0.0, 1.0, -7.091e-10, 0.0, 1.0, 7.46e-10, 0.0, 1.0, -3.374e-09, 0.0, 1.0, 8.567e-09, -1.73e-08, 1.0, 6.053e-09, -5.014e-09, 1.0, -6.978e-10, -5.49e-08, 1.0, -1.216e-07, -3.061e-08, 1.0, -6.119e-08, -1.056e-08, 1.0, 8.049e-10, -2.144e-08, 1.0, 2.387e-09, 0.4072, 0.9116, -0.05626, 0.387, 0.922, 0.01297, 0.3864, 0.9223, 0.01287, 0.3841, 0.9232, -0.01395, 0.3841, -0.9232, -0.01395, 0.3864, -0.9223, 0.01287, 0.387, -0.922, 0.01297, 0.4072, -0.9116, -0.05626, 3.674e-08, -1.0, 4.641e-09, 1.429e-08, -1.0, -8.003e-10, 7.039e-09, -1.0, -8.792e-10, 2.048e-08, -1.0, 1.37e-09, 2.048e-08, -1.0, 1.37e-09, 7.039e-09, -1.0, -8.792e-10, 0.0, -1.0, -1.253e-09, 0.0, -1.0, -1.54e-09, 0.0, 1.0, -4.361e-09, 0.0, 1.0, -6.212e-10, -1.056e-08, 1.0, 8.049e-10, -3.061e-08, 1.0, -6.119e-08, 0.0, 1.0, 2.739e-09, 0.0, 1.0, 3.674e-09, -5.825e-09, 1.0, -1.064e-08, 0.0, 1.0, -1.462e-09, 0.0, -1.0, -2.677e-09, 2.913e-09, -1.0, 1.08e-09, 0.0, -1.0, -1.737e-09, 0.0, -1.0, -1.733e-09, 0.0, -1.0, -9.602e-09, 6.685e-09, -1.0, 9.401e-09, 2.913e-09, -1.0, 1.08e-09, 0.0, -1.0, -2.677e-09, 0.5849, -0.7802, -0.2216, 0.4778, -0.876, -0.06627, 0.4866, -0.8609, -0.1484, 0.6085, -0.7807, -0.142, 0.6085, 0.7807, -0.142, 0.4866, 0.8609, -0.1484, 0.4778, 0.876, -0.06627, 0.5849, 0.7802, -0.2216, 0.0, 1.0, -1.789e-08, 0.0, 1.0, -1.462e-09, -5.825e-09, 1.0, -1.064e-08, -1.337e-08, 1.0, -2.79e-08, 0.0, 1.0, 3.674e-09, 0.0, 1.0, -2.251e-09, -1.81e-08, 1.0, -5.337e-08, -5.825e-09, 1.0, -1.064e-08, 2.913e-09, -1.0, 1.08e-09, 1.124e-08, -1.0, 8.412e-09, 0.0, -1.0, 0.0, 0.0, -1.0, -1.737e-09, 6.685e-09, -1.0, 9.401e-09, 2.458e-08, -1.0, 2.135e-08, 1.124e-08, -1.0, 8.412e-09, 2.913e-09, -1.0, 1.08e-09, 0.4778, -0.876, -0.06627, 0.4274, -0.9013, 0.06998, 0.4273, -0.9027, 0.05034, 0.4866, -0.8609, -0.1484, 0.4866, 0.8609, -0.1484, 0.4273, 0.9027, 0.05034, 0.4274, 0.9013, 0.06998, 0.4778, 0.876, -0.06627, -1.337e-08, 1.0, -2.79e-08, -5.825e-09, 1.0, -1.064e-08, -1.81e-08, 1.0, -5.337e-08, -4.024e-08, 1.0, -1.066e-07, 0.0, 1.0, -2.251e-09, 0.0, 1.0, -4.361e-09, -3.061e-08, 1.0, -6.119e-08, -1.81e-08, 1.0, -5.337e-08, 1.124e-08, -1.0, 8.412e-09, 2.048e-08, -1.0, 1.37e-09, 0.0, -1.0, -1.54e-09, 0.0, -1.0, 0.0, 2.458e-08, -1.0, 2.135e-08, 3.674e-08, -1.0, 4.641e-09, 2.048e-08, -1.0, 1.37e-09, 1.124e-08, -1.0, 8.412e-09, 0.4274, -0.9013, 0.06998, 0.3841, -0.9232, -0.01395, 0.4072, -0.9116, -0.05626, 0.4273, -0.9027, 0.05034, 0.4273, 0.9027, 0.05034, 0.4072, 0.9116, -0.05626, 0.3841, 0.9232, -0.01395, 0.4274, 0.9013, 0.06998, -4.024e-08, 1.0, -1.066e-07, -1.81e-08, 1.0, -5.337e-08, -3.061e-08, 1.0, -6.119e-08, -5.49e-08, 1.0, -1.216e-07, 0.0, 1.0, -3.434e-09, 0.0, 1.0, -3.374e-09, -5.014e-09, 1.0, -6.978e-10, 0.0, 1.0, -7.091e-10, 1.008e-08, -1.0, -1.298e-08, 7.684e-08, -1.0, -1.652e-08, -9.873e-08, -1.0, -1.689e-08, -5.654e-15, -1.0, -8.493e-09, 1.008e-08, -1.0, -1.298e-08, -9.873e-08, -1.0, -1.689e-08, 9.389e-15, -1.0, -1.699e-08, -7.684e-08, 1.0, 3.053e-09, -1.73e-08, 1.0, 6.053e-09, 7e-08, 1.0, 1.609e-08, -1.73e-08, 1.0, 6.053e-09, 0.0, 1.0, 8.567e-09, -1.174e-14, 1.0, 1.647e-08, 7e-08, 1.0, 1.609e-08, -0.9509, -4.959e-08, -0.3095, -0.6724, -0.6724, -0.3095, -0.5898, -0.5898, -0.5517, -0.834, 0.0, -0.5517, -0.6724, 0.6724, -0.3095, -0.9509, -4.959e-08, -0.3095, -0.834, 0.0, -0.5517, -0.5898, 0.5898, -0.5517, -0.6724, -0.6724, -0.3095, 0.0, -0.9509, -0.3095, 0.0, -0.834, -0.5517, -0.5898, -0.5898, -0.5517, -5.951e-08, 0.9509, -0.3095, -0.6724, 0.6724, -0.3095, -0.5898, 0.5898, -0.5517, -1.045e-07, 0.834, -0.5517, 1.973e-08, 1.0, -1.189e-09, 7.684e-08, 1.0, 1.383e-08, 1.73e-08, 1.0, 1.206e-08, 5.014e-09, 1.0, -3.403e-09, -0.4955, 0.8652, 0.07639, -0.4954, 0.8654, 0.07525, -0.5031, 0.86, 0.0856, -0.5236, 0.8468, 0.09363, -0.4954, -0.8654, 0.07525, -0.4955, -0.8652, 0.07639, -0.5236, -0.8468, 0.09363, -0.5031, -0.86, 0.0856, -0.5689, 0.8042, 0.1721, -0.5723, 0.7981, 0.1886, -0.5848, 0.7688, 0.2588, -0.5848, 0.7688, 0.2588, 0.0, 1.0, 4.797e-10, 0.0, 1.0, 5.004e-10, 0.0, 1.0, -3.308e-10, 0.0, 1.0, 1.921e-10, -0.5689, 0.8042, 0.1721, -0.5236, 0.8468, 0.09363, -0.5468, 0.8312, 0.1004, -0.5723, 0.7981, 0.1886, -0.5699, -0.8003, 0.1864, -0.5468, -0.8312, 0.1004, -0.5236, -0.8468, 0.09363, -0.567, -0.8059, 0.1704, -0.5699, -0.8003, 0.1864, -0.567, -0.8059, 0.1704, -0.5808, -0.7731, 0.255, -0.5808, -0.7731, 0.255, -0.5236, 0.8468, 0.09363, -0.5031, 0.86, 0.0856, -0.5468, 0.8312, 0.1004, -0.5468, -0.8312, 0.1004, -0.5031, -0.86, 0.0856, -0.5236, -0.8468, 0.09363, -1.973e-08, -1.0, 9.509e-09, -5.014e-09, -1.0, 2.36e-09, -1.008e-08, -1.0, -1.987e-08, -7.684e-08, -1.0, -2.513e-08, 0.0, -1.0, 0.0, 0.0, -1.0, 2.879e-10, 0.0, -1.0, 0.0, 0.0, -1.0, -1.323e-09, 0.0, -1.0, -1.323e-09, 0.0, -1.0, 0.0, 0.0, -1.0, -2.695e-09, 0.0, -1.0, -3.9e-09, 0.0, -1.0, -3.9e-09, 0.0, -1.0, -2.695e-09, -5.654e-16, -1.0, -2.695e-09, -5.014e-09, -1.0, 2.36e-09, -5.014e-09, -1.0, 2.36e-09, -5.654e-16, -1.0, -2.695e-09, -5.654e-15, -1.0, -8.493e-09, -1.008e-08, -1.0, -1.987e-08, 0.0, -1.0, 0.0, 0.0, -1.0, 0.0, 0.0, -1.0, -1.323e-09, 0.0, -1.0, -2.557e-09, 0.0, -1.0, -2.557e-09, 0.0, -1.0, -1.323e-09, 0.0, -1.0, -3.9e-09, 0.0, -1.0, -2.759e-09, 0.0, -1.0, -2.759e-09, 0.0, -1.0, -3.9e-09, -5.014e-09, -1.0, 2.36e-09, -1.973e-08, -1.0, 9.509e-09, -0.5952, 0.0, -0.8036, -0.5952, 0.0, -0.8036, -0.5952, 0.0, -0.8036, -0.4561, -0.8896, 0.02231, -0.4365, -0.8996, 0.01382, -0.4372, -0.8993, 0.01413, -0.4561, -0.8896, 0.02231, -0.4954, -0.8654, 0.07525, -0.495, -0.8661, 0.06941, -0.495, -0.8661, 0.06941, -0.4955, -0.8652, 0.07639, -0.9484, 0.0, 0.3171, -0.9484, 0.0, 0.3171, -0.9484, 0.0, 0.3171, -0.4372, 0.8993, 0.01413, -0.4365, 0.8996, 0.01382, -0.4561, 0.8896, 0.02231, -0.4561, 0.8896, 0.02231, -0.7, 0.0, -0.7142, -0.7, 0.0, -0.7142, -0.7, 0.0, -0.7142, 0.0, 1.0, 5.004e-10, 0.0, 1.0, 0.0, 0.0, 1.0, -6.393e-10, 0.0, 1.0, -3.308e-10, 0.0, 1.0, -2.945e-09, 0.0, 1.0, -3.308e-10, 0.0, 1.0, -6.393e-10, 0.0, 1.0, -6.897e-10, 5.014e-09, 1.0, -3.403e-09, 0.0, 1.0, -2.945e-09, 0.0, 1.0, -6.897e-10, 1.973e-08, 1.0, -1.189e-09, 0.0, 1.0, 1.921e-10, 0.0, 1.0, -3.308e-10, 0.0, 1.0, -2.945e-09, 0.0, 1.0, -3.434e-09, 0.0, 1.0, -3.374e-09, 5.014e-09, 1.0, -3.403e-09, 1.73e-08, 1.0, 1.206e-08, 0.0, 1.0, 8.567e-09, 6.709e-08, 1.0, 7.504e-09, 2.848e-08, 1.0, 3.547e-09, 1.4e-08, 1.0, 1.468e-09, 4.33e-08, 1.0, 3.792e-09, -0.4046, 0.8896, -0.212, -0.3973, 0.9117, -0.1045, -0.3842, 0.9232, 0.01167, -0.3842, 0.9232, 0.01167, -0.3973, -0.9117, -0.1045, -0.4046, -0.8896, -0.212, -0.3842, -0.9232, 0.01167, -0.3842, -0.9232, 0.01167, -4.917e-08, -1.0, -2.446e-08, -3.136e-08, -1.0, -2.403e-08, -1.05e-08, -1.0, -1.112e-09, -2.136e-08, -1.0, -7.005e-10, -3.136e-08, -1.0, -2.403e-08, 0.0, -1.0, -1.54e-09, 0.0, -1.0, -1.253e-09, -1.05e-08, -1.0, -1.112e-09, 0.0, 1.0, -4.361e-09, 4.33e-08, 1.0, 3.792e-09, 1.4e-08, 1.0, 1.468e-09, 0.0, 1.0, -6.212e-10, 0.0, 1.0, 2.739e-09, 9.628e-09, 1.0, 2.679e-09, 1.51e-08, 1.0, -1.142e-08, 0.0, 1.0, 3.674e-09, -9.628e-09, -1.0, -3.052e-09, 0.0, -1.0, -1.733e-09, 0.0, -1.0, -1.737e-09, -1.346e-08, -1.0, 2.161e-08, -2.252e-08, -1.0, 0.0, -9.628e-09, -1.0, -3.052e-09, -1.346e-08, -1.0, 2.161e-08, -2.621e-08, -1.0, 5.184e-08, -0.569, -0.8039, -0.1733, -0.5938, -0.7963, -0.1155, -0.462, -0.8046, -0.3731, -0.462, -0.8046, -0.3731, -0.5938, 0.7963, -0.1155, -0.569, 0.8039, -0.1733, -0.462, 0.8046, -0.3731, -0.462, 0.8046, -0.3731, 2.252e-08, 1.0, 1.473e-08, 3.014e-08, 1.0, -3.619e-08, 1.51e-08, 1.0, -1.142e-08, 9.628e-09, 1.0, 2.679e-09, 0.0, 1.0, 3.674e-09, 1.51e-08, 1.0, -1.142e-08, 2.395e-08, 1.0, -2.4e-08, 0.0, 1.0, -2.251e-09, -1.346e-08, -1.0, 2.161e-08, 0.0, -1.0, -1.737e-09, 0.0, -1.0, 0.0, -1.773e-08, -1.0, 1.323e-08, -2.621e-08, -1.0, 5.184e-08, -1.346e-08, -1.0, 2.161e-08, -1.773e-08, -1.0, 1.323e-08, -4.482e-08, -1.0, 1.827e-08, -0.4595, -0.7666, 0.4485, -0.4595, -0.7666, 0.4485, -0.4595, -0.7666, 0.4485, -0.4595, -0.7666, 0.4485, -0.4595, 0.7666, 0.4485, -0.4595, 0.7666, 0.4485, -0.4595, 0.7666, 0.4485, -0.4595, 0.7666, 0.4485, 3.014e-08, 1.0, -3.619e-08, 6.099e-08, 1.0, -4.835e-08, 2.395e-08, 1.0, -2.4e-08, 1.51e-08, 1.0, -1.142e-08, 0.0, 1.0, -2.251e-09, 2.395e-08, 1.0, -2.4e-08, 4.33e-08, 1.0, 3.792e-09, 0.0, 1.0, -4.361e-09, -1.773e-08, -1.0, 1.323e-08, 0.0, -1.0, 0.0, 0.0, -1.0, -1.54e-09, -3.136e-08, -1.0, -2.403e-08, -4.482e-08, -1.0, 1.827e-08, -1.773e-08, -1.0, 1.323e-08, -3.136e-08, -1.0, -2.403e-08, -4.917e-08, -1.0, -2.446e-08, -0.4069, -0.8463, -0.3438, -0.4069, -0.8463, -0.3438, -0.4046, -0.8896, -0.212, -0.3973, -0.9117, -0.1045, -0.4069, 0.8463, -0.3438, -0.4069, 0.8463, -0.3438, -0.3973, 0.9117, -0.1045, -0.4046, 0.8896, -0.212, 6.099e-08, 1.0, -4.835e-08, 6.709e-08, 1.0, 7.504e-09, 4.33e-08, 1.0, 3.792e-09, 2.395e-08, 1.0, -2.4e-08, 0.0, 1.0, -3.434e-09, 0.0, 1.0, -2.945e-09, 5.014e-09, 1.0, -3.403e-09, 0.0, 1.0, -3.374e-09, -1.008e-08, -1.0, -1.987e-08, 9.873e-08, -1.0, -2.001e-08, -7.684e-08, -1.0, -2.513e-08, -5.654e-15, -1.0, -8.493e-09, 9.389e-15, -1.0, -1.699e-08, 9.873e-08, -1.0, -2.001e-08, -1.008e-08, -1.0, -1.987e-08, 7.684e-08, 1.0, 1.383e-08, -7e-08, 1.0, 1.715e-08, 1.73e-08, 1.0, 1.206e-08, 1.73e-08, 1.0, 1.206e-08, -7e-08, 1.0, 1.715e-08, -1.174e-14, 1.0, 1.647e-08, 0.0, 1.0, 8.567e-09, 0.8635, -8.048e-08, -0.5044, 0.6106, -0.6106, -0.5044, 1.009e-07, -1.716e-07, -1.0, 0.0, -0.8635, -0.5044, -0.6106, -0.6106, -0.5044, 1.009e-07, -1.716e-07, -1.0, 0.6106, 0.6106, -0.5044, 0.8635, -8.048e-08, -0.5044, 1.009e-07, -1.716e-07, -1.0, 1.766e-08, 0.8315, 0.5555, 0.588, 0.588, 0.5555, 0.588, 0.588, 0.5555, 0.0, 0.8315, 0.5555, 0.706, -0.706, 0.05521, 0.0, -0.9985, 0.05521, 0.0, -0.9654, -0.2608, 0.6826, -0.6826, -0.2608, -0.9985, -4.659e-08, 0.05521, -0.706, 0.706, 0.05521, -0.6826, 0.6826, -0.2608, -0.9654, -1.345e-07, -0.2608, -1.413e-07, -0.8315, 0.5555, -0.588, -0.588, 0.5555, -0.588, -0.588, 0.5555, -1.394e-07, -0.8315, 0.5555, 0.8315, 0.0, 0.5555, 0.588, -0.588, 0.5555, 0.588, -0.588, 0.5555, 0.8315, 0.0, 0.5555, -0.706, 0.706, 0.05521, 0.0, 0.9985, 0.05521, 0.0, 0.9654, -0.2608, -0.6826, 0.6826, -0.2608, 0.0, 0.9985, 0.05521, 0.706, 0.706, 0.05521, 0.6826, 0.6826, -0.2608, 0.0, 0.9654, -0.2608, 0.0, -0.9985, 0.05521, -0.706, -0.706, 0.05521, -0.6826, -0.6826, -0.2608, 0.0, -0.9654, -0.2608, -0.588, 0.588, 0.5555, 1.766e-08, 0.8315, 0.5555, 0.0, 0.8315, 0.5555, -0.588, 0.588, 0.5555, 0.588, 0.588, 0.5555, 0.8315, 0.0, 0.5555, 0.8315, 0.0, 0.5555, 0.588, 0.588, 0.5555, 0.6929, -0.6929, 0.1994, 0.0, -0.9799, 0.1994, 0.0, -0.9985, 0.05521, 0.706, -0.706, 0.05521, 0.0, -0.9799, 0.1994, -0.6929, -0.6929, 0.1994, -0.706, -0.706, 0.05521, 0.0, -0.9985, 0.05521, -0.6929, 0.6929, 0.1994, 9.948e-09, 0.9799, 0.1994, 0.0, 0.9985, 0.05521, -0.706, 0.706, 0.05521, 0.9985, -3.495e-08, 0.05521, 0.706, -0.706, 0.05521, 0.6826, -0.6826, -0.2608, 0.9654, -9.606e-08, -0.2608, 0.588, -0.588, 0.5555, -1.413e-07, -0.8315, 0.5555, -1.394e-07, -0.8315, 0.5555, 0.588, -0.588, 0.5555, 0.706, 0.706, 0.05521, 0.9985, -3.495e-08, 0.05521, 0.9654, -9.606e-08, -0.2608, 0.6826, 0.6826, -0.2608, -0.706, -0.706, 0.05521, -0.9985, -4.659e-08, 0.05521, -0.9654, -1.345e-07, -0.2608, -0.6826, -0.6826, -0.2608, -0.6106, 0.6106, -0.5044, 0.0, 0.8635, -0.5044, 1.009e-07, -1.716e-07, -1.0, 0.0, 0.8635, -0.5044, 0.6106, 0.6106, -0.5044, 1.009e-07, -1.716e-07, -1.0, 0.9509, -7.935e-08, -0.3095, 0.6724, -0.6724, -0.3095, 0.6929, -0.6929, 0.1994, 0.9799, 1.99e-08, 0.1994, 0.0, -0.9509, -0.3095, -0.6724, -0.6724, -0.3095, -0.6929, -0.6929, 0.1994, 0.0, -0.9799, 0.1994, -0.6106, -0.6106, -0.5044, -0.8635, -1.15e-07, -0.5044, 1.009e-07, -1.716e-07, -1.0, 0.6106, -0.6106, -0.5044, 0.0, -0.8635, -0.5044, 1.009e-07, -1.716e-07, -1.0, 0.6724, -0.6724, -0.3095, 0.0, -0.9509, -0.3095, 0.0, -0.9799, 0.1994, 0.6929, -0.6929, 0.1994, -0.8315, 0.0, 0.5555, -0.588, 0.588, 0.5555, -0.588, 0.588, 0.5555, -0.8315, 0.0, 0.5555, 0.6929, 0.6929, 0.1994, 0.9799, 1.99e-08, 0.1994, 0.9985, -3.495e-08, 0.05521, 0.706, 0.706, 0.05521, -0.8635, -1.15e-07, -0.5044, -0.6106, 0.6106, -0.5044, 1.009e-07, -1.716e-07, -1.0, 0.6724, 0.6724, -0.3095, 0.9509, -7.935e-08, -0.3095, 0.9799, 1.99e-08, 0.1994, 0.6929, 0.6929, 0.1994, -5.951e-08, 0.9509, -0.3095, 0.6724, 0.6724, -0.3095, 0.6929, 0.6929, 0.1994, 9.948e-09, 0.9799, 0.1994, -0.9509, -4.959e-08, -0.3095, -0.6724, 0.6724, -0.3095, -0.6929, 0.6929, 0.1994, -0.9799, 9.948e-09, 0.1994, -0.6724, 0.6724, -0.3095, -5.951e-08, 0.9509, -0.3095, 9.948e-09, 0.9799, 0.1994, -0.6929, 0.6929, 0.1994, -0.6724, -0.6724, -0.3095, -0.9509, -4.959e-08, -0.3095, -0.9799, 9.948e-09, 0.1994, -0.6929, -0.6929, 0.1994, 9.948e-09, 0.9799, 0.1994, 0.6929, 0.6929, 0.1994, 0.706, 0.706, 0.05521, 0.0, 0.9985, 0.05521, -0.9799, 9.948e-09, 0.1994, -0.6929, 0.6929, 0.1994, -0.706, 0.706, 0.05521, -0.9985, -4.659e-08, 0.05521, -0.6929, -0.6929, 0.1994, -0.9799, 9.948e-09, 0.1994, -0.9985, -4.659e-08, 0.05521, -0.706, -0.706, 0.05521, -0.588, -0.588, 0.5555, -0.8315, 0.0, 0.5555, -0.8315, 0.0, 0.5555, -0.588, -0.588, 0.5555, 0.9799, 1.99e-08, 0.1994, 0.6929, -0.6929, 0.1994, 0.706, -0.706, 0.05521, 0.9985, -3.495e-08, 0.05521, 0.5982, 0.0, 0.8014, 0.5982, 0.0, 0.8014, 0.5982, 0.0, 0.8014, 0.4514, 0.0, -0.8923, 0.4514, 0.0, -0.8923, 0.4514, 0.0, -0.8923, 0.4514, 0.0, -0.8923, 0.4514, 0.0, -0.8923, 0.4514, 0.0, -0.8923, 0.5982, 0.0, 0.8014, 0.5982, 0.0, 0.8014, 0.5982, 0.0, 0.8014, -0.4074, 0.9132, 0.009986, -0.4365, 0.8996, 0.01382, -0.4372, 0.8993, 0.01413, -0.4049, 0.9143, 0.01104, -0.4074, -0.9132, 0.009986, -0.4049, -0.9143, 0.01104, -0.4372, -0.8993, 0.01413, -0.4365, -0.8996, 0.01382, -0.9484, 0.0, 0.3171, -0.9484, 0.0, 0.3171, -0.9484, 0.0, 0.3171, -0.5952, 0.0, -0.8036, -0.5952, 0.0, -0.8036, -0.5952, 0.0, -0.8036, -0.495, 0.8661, 0.06941, -0.4954, 0.8654, 0.07525, -0.4955, 0.8652, 0.07639, -0.495, 0.8661, 0.06941, -0.6125, 0.0, 0.7905, -0.6125, 0.0, 0.7905, -0.6125, 0.0, 0.7905, -0.7, 0.0, -0.7142, -0.7, 0.0, -0.7142, -0.7, 0.0, -0.7142, -0.6125, 0.0, 0.7905, -0.6125, 0.0, 0.7905, -0.6125, 0.0, 0.7905, 2.006e-08, 1.0, -1.162e-08, 2.252e-08, 1.0, 1.473e-08, 9.628e-09, 1.0, 2.679e-09, 1.196e-08, 1.0, -1.106e-08, -0.6619, 0.744, 0.09083, -0.6619, 0.744, 0.09083, -0.569, 0.8039, -0.1733, -0.5938, 0.7963, -0.1155, -0.6619, -0.744, 0.09083, -0.6619, -0.744, 0.09083, -0.5938, -0.7963, -0.1155, -0.569, -0.8039, -0.1733, -2.006e-08, -1.0, 0.0, -1.196e-08, -1.0, -4.135e-09, -9.628e-09, -1.0, -3.052e-09, -2.252e-08, -1.0, 0.0, -1.196e-08, -1.0, -4.135e-09, 0.0, -1.0, 0.0, 0.0, -1.0, -1.733e-09, -9.628e-09, -1.0, -3.052e-09, 0.0, 1.0, 0.0, 1.196e-08, 1.0, -1.106e-08, 9.628e-09, 1.0, 2.679e-09, 0.0, 1.0, 2.739e-09, 0.0, 1.0, -1.181e-08, 0.0, 1.0, -2.906e-09, 0.0, 1.0, -1.462e-09, 0.0, 1.0, -1.789e-08, 0.6532, 0.751, 0.09591, 0.6085, 0.7807, -0.142, 0.5849, 0.7802, -0.2216, 0.6532, 0.751, 0.09591, 0.6532, -0.751, 0.09591, 0.5849, -0.7802, -0.2216, 0.6085, -0.7807, -0.142, 0.6532, -0.751, 0.09591, 0.0, -1.0, 0.0, 0.0, -1.0, -9.602e-09, 0.0, -1.0, -2.677e-09, 0.0, -1.0, 4.135e-09, 0.0, -1.0, 4.135e-09, 0.0, -1.0, -2.677e-09, 0.0, -1.0, -1.733e-09, 0.0, -1.0, 0.0, 0.0, 1.0, 0.0, 0.0, 1.0, 2.739e-09, 0.0, 1.0, -1.462e-09, 0.0, 1.0, -2.906e-09, -0.3948, -0.9186, 0.0153, -0.3948, -0.9186, 0.0153, -0.4049, -0.9143, 0.01104, -0.4074, -0.9132, 0.009986, -0.3948, 0.9186, 0.0153, -0.4074, 0.9132, 0.009986, -0.4049, 0.9143, 0.01104, -0.3948, 0.9186, 0.0153, 1.4e-08, 1.0, 1.468e-09, 2.848e-08, 1.0, 3.547e-09, 0.0, 1.0, 0.0, 0.0, 1.0, 5.004e-10, -2.136e-08, -1.0, -7.005e-10, -1.05e-08, -1.0, -1.112e-09, 0.0, -1.0, 0.0, 0.0, -1.0, 0.0, -1.05e-08, -1.0, -1.112e-09, 0.0, -1.0, -1.253e-09, 0.0, -1.0, 2.879e-10, 0.0, -1.0, 0.0, 0.0, 1.0, -6.212e-10, 1.4e-08, 1.0, 1.468e-09, 0.0, 1.0, 5.004e-10, 0.0, 1.0, 4.797e-10, -1.056e-08, 1.0, 8.049e-10, 0.0, 1.0, -2.566e-11, 0.0, 1.0, -6.469e-11, -2.144e-08, 1.0, 2.387e-09, 0.387, 0.922, 0.01297, 0.4128, 0.9108, 0.009001, 0.4082, 0.9128, 0.01203, 0.3864, 0.9223, 0.01287, 0.3864, -0.9223, 0.01287, 0.4082, -0.9128, 0.01203, 0.4128, -0.9108, 0.009001, 0.387, -0.922, 0.01297, 1.429e-08, -1.0, -8.003e-10, 0.0, -1.0, 4.707e-11, 0.0, -1.0, 3.171e-10, 7.039e-09, -1.0, -8.792e-10, 7.039e-09, -1.0, -8.792e-10, 0.0, -1.0, 3.171e-10, 0.0, -1.0, 2.879e-10, 0.0, -1.0, -1.253e-09, 0.0, 1.0, -6.212e-10, 0.0, 1.0, 4.797e-10, 0.0, 1.0, -2.566e-11, -1.056e-08, 1.0, 8.049e-10])] * 3)])

# ---- objects
ob_warrior_sword = bpy.data.objects.new('Warrior_Sword', me_cylinder_002)

# ---- transforms, parenting, visibility, modifiers, constraints
ob_warrior_sword.location = (0.0, 0.0, 0.0)
ob_warrior_sword.rotation_euler = (-1.629e-07, 0.0, 0.0)
ob_warrior_sword.color = (0.8, 0.8, 0.8, 1.0)
ob_warrior_sword.lineart.crease_threshold = 0.0

# ---- collection membership
col_collection_1.objects.link(ob_warrior_sword)

# ---- scene / render settings (as saved in the file)
scene.frame_start = 1; scene.frame_end = 250; scene.frame_set(0)
scene.render.engine = 'CYCLES'
scene.render.resolution_x = 1000
scene.render.resolution_y = 1000
scene.render.dither_intensity = 0.0
scene.cycles.samples = 200
scene.cycles.sampling_pattern = 'TABULATED_SOBOL'
scene.cycles.light_sampling_threshold = 0.0
scene.cycles.use_adaptive_sampling = False
scene.cycles.use_light_tree = False
scene.cycles.caustics_reflective = False
scene.cycles.caustics_refractive = False
scene.cycles.blur_glossy = 0.0
scene.cycles.max_bounces = 2
scene.cycles.pixel_filter_type = 'GAUSSIAN'
scene.cycles.sample_clamp_indirect = 0.0
scene.view_settings.view_transform = 'Standard'
bpy.context.view_layer.update()

# ---- added for rendering (the .blend has no active camera): camera
cam_auto = bpy.data.cameras.new('AutoCamera')
cam_auto.lens = 50.0
cam_auto.sensor_width = 36.0
cam_auto.clip_end = 1000.0
ob_auto_camera = bpy.data.objects.new('AutoCamera', cam_auto)
scene.collection.objects.link(ob_auto_camera)
ob_auto_camera.location = (2.98064, -3.57677, 3.50558)
ob_auto_camera.rotation_euler = (1.09748, -7.21219e-08, 0.694738)
scene.camera = ob_auto_camera
bpy.context.view_layer.update()
